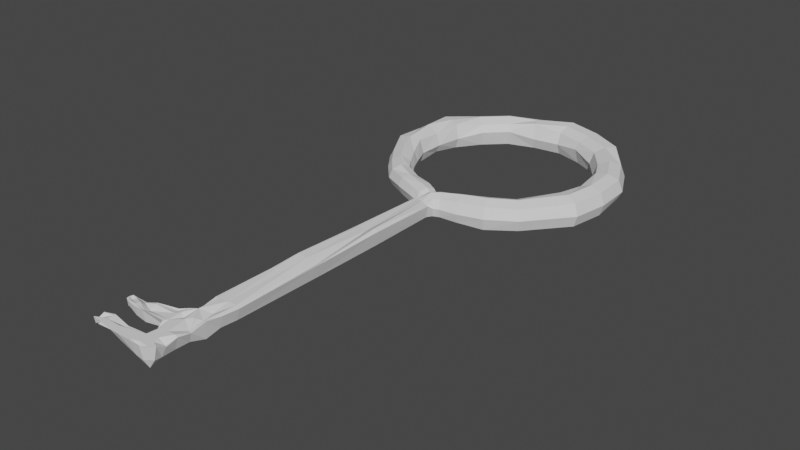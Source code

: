 # Source: Key.blend  (saved by Blender 3.4.6; exported with 4.5.12 LTS)
import bpy
from mathutils import Matrix  # noqa: F401  (used for matrix-valued properties, if any)

bpy.ops.wm.read_factory_settings(use_empty=True)
scene = bpy.context.scene
scene.name = 'Scene'

# ---- collections
col_collection = bpy.data.collections.new('Collection'); scene.collection.children.link(col_collection)

# ---- world
world_world = bpy.data.worlds.new('World'); scene.world = world_world
world_world.use_nodes = True; world_world.node_tree.nodes.clear()
_N = world_world.node_tree.nodes; _L = world_world.node_tree.links
n0 = _N.new('ShaderNodeOutputWorld'); n0.name = 'World Output'; n0.location = (300, 300)
n1 = _N.new('ShaderNodeBackground'); n1.name = 'Background'; n1.location = (10, 300)
n1.inputs[0].default_value = (0.05088, 0.05088, 0.05088, 1.0)
_L.new(n1.outputs[0], n0.inputs[0])
n0.is_active_output = True
world_world.color = (0.05088, 0.05088, 0.05088)
world_world.use_sun_shadow = False
world_world.sun_shadow_jitter_overblur = 0.0

# ---- meshes
me_plane = bpy.data.meshes.new('Plane')
me_plane.from_pydata([(-0.3128, 0.03186, -0.05715), (-0.3735, -0.04034, -0.04588), (-0.3713, -0.03916, 0.04258), (-0.3105, 0.03323, 0.049), (-0.4784, 0.3276, -0.07211), (-0.599, 0.297, -0.06803), (-0.5951, 0.2972, 0.07224), (-0.4745, 0.3279, 0.06867), (-0.4542, 0.6417, -0.07473), (-0.5718, 0.6891, -0.05054), (-0.568, 0.6864, 0.07794), (-0.4503, 0.6402, 0.07339), (0.05969, 0.9694, -0.0807), (0.06737, 1.096, -0.07838), (0.06834, 1.092, 0.07732), (0.06066, 0.9671, 0.04784), (0.3579, 0.8521, -0.08287), (0.4383, 0.9497, -0.08108), (0.4376, 0.9471, 0.07221), (0.3572, 0.8505, 0.04568), (0.5302, 0.582, -0.08328), (0.6526, 0.615, -0.06242), (0.6509, 0.6135, 0.04697), (0.5285, 0.5809, 0.0639), (0.5108, 0.2634, -0.06846), (0.6285, 0.2159, -0.07969), (0.6269, 0.2175, 0.04885), (0.5092, 0.2629, 0.06009), (-0.04167, -0.1396, -0.05634), (0.02875, -0.1955, -0.055), (0.02904, -0.193, 0.04195), (-0.04137, -0.1371, 0.04061), (-0.2178, -1.951, -0.02179), (-0.217, -2.014, 0.04855), (-0.2179, -2.015, 0.04871), (-0.217, -1.952, 0.02395), (-0.3524, -1.96, 0.01389), (-0.3524, -2.005, 0.01464), (-0.3524, -2.004, 0.04853), (-0.3524, -1.959, 0.04777), (-0.3739, -1.819, 0.005171), (-0.3739, -1.788, 0.0144), (-0.3739, -1.787, 0.0449), (-0.3739, -1.818, 0.04541), (0.008522, -2.018, -0.008625), (-0.00176, -2.01, 0.04863), (-0.2505, 0.889, -0.07759), (-0.3184, 0.9967, -0.04896), (-0.3157, 0.9938, 0.05401), (-0.2478, 0.8872, 0.05093), (-0.02366, -0.1024, -0.04622), (-0.04977, -0.1681, -0.03799), (-0.04853, -0.167, 0.02728), (-0.02242, -0.101, 0.03237), (-0.3681, 0.1082, -0.06109), (-0.4531, 0.04915, -0.04797), (-0.4502, 0.05002, 0.04702), (-0.3652, 0.11, 0.04363), (-0.4282, 0.2125, -0.06678), (-0.5287, 0.1562, -0.06301), (-0.5254, 0.158, 0.05303), (-0.4249, 0.2142, 0.04926), (-0.4789, 0.4838, -0.05686), (-0.6051, 0.4904, -0.06982), (-0.6011, 0.4907, 0.05868), (-0.4749, 0.4831, 0.05467), (-0.09919, 0.9439, -0.07917), (-0.1309, 1.067, -0.04976), (-0.129, 1.064, 0.05205), (-0.09732, 0.9406, 0.07399), (0.2143, 0.9249, -0.08189), (0.2606, 1.043, -0.07988), (0.2607, 1.039, 0.07494), (0.2144, 0.9227, 0.04665), (0.4568, 0.7252, -0.08322), (0.5634, 0.7944, -0.05938), (0.5621, 0.7922, 0.04702), (0.4555, 0.7242, 0.04533), (0.5356, 0.4211, -0.08265), (0.6618, 0.4135, -0.08082), (0.6601, 0.4142, 0.04773), (0.5338, 0.4219, 0.04591), (-0.09677, -1.938, -0.02425), (-0.07826, -2.013, -0.02501), (-0.09653, -2.02, 0.04878), (-0.08023, -1.95, 0.04763), (-0.09925, -1.818, -0.002615), (0.007824, -1.803, -0.0303), (0.00903, -1.802, 0.02395), (-0.0983, -1.817, 0.0454), (0.007144, -1.951, -0.03064), (0.01872, -1.937, 0.02395), (-0.1314, -1.744, 0.005487), (-0.1314, -1.743, 0.03907), (-0.3008, -1.951, -0.01493), (-0.3008, -2.013, 0.04867), (-0.3008, -2.013, 0.04867), (-0.3008, -1.95, 0.04762), (-0.07345, -1.678, -0.04785), (0.02489, -1.648, -0.02927), (0.02489, -1.646, 0.04255), (-0.07345, -1.677, 0.04307), (-0.364, 0.775, -0.07609), (-0.4616, 0.8554, -0.07264), (-0.4582, 0.8541, 0.05588), (-0.3606, 0.7737, 0.05242), (-0.1057, -0.05774, -0.05784), (-0.1405, -0.1463, -0.05499), (-0.1389, -0.1439, 0.04016), (-0.104, -0.05597, 0.04529), (-0.2185, -0.01285, -0.04833), (-0.2576, -0.09893, -0.0469), (-0.2558, -0.09816, 0.04828), (-0.2167, -0.01142, 0.03814), (-0.3561, -2.009, 0.04861), (0.01744, -1.997, -0.02005), (0.02951, -1.941, 0.02395), (-0.02098, -2.023, -0.01953), (-0.02851, -1.988, -0.04336), (-0.09602, -1.979, -0.03647), (-0.04075, -1.937, -0.06782), (-0.1238, -1.772, -0.0231), (-0.01877, -1.937, 0.04741), (-0.1334, -1.733, 0.04398), (-0.03005, -1.99, 0.04828), (0.01788, -1.982, 0.04815), (0.01053, -2.02, 0.04878), (-0.0409, -2.022, 0.04054), (-0.3766, -1.784, 0.04388), (-0.1237, -1.772, 0.04464), (-0.09641, -1.994, 0.04836), (-0.3766, -1.803, 0.04516), (-0.1063, -1.717, 0.04373), (-0.09269, -1.653, 0.02399), (-0.3561, -1.982, 0.01197), (-0.1063, -1.718, -0.001856), (-0.0834, -1.754, -0.01832), (-0.02859, -1.743, -0.06211), (-0.04106, -1.821, -0.02547), (0.02873, -1.809, 0.02395), (-0.03885, -1.82, 0.04545), (-0.3766, -1.821, 0.04547), (-0.08327, -1.753, 0.02825), (-0.01716, -1.65, 0.02395), (0.04013, -1.647, 0.03408), (-0.3561, -1.982, 0.02898), (-0.01716, -1.65, -0.06835), (0.02191, -1.727, -0.0478), (-0.02843, -1.742, 0.04414), (0.02201, -1.726, 0.04388), (-0.3561, -1.954, 0.04548), (-0.3766, -1.803, 0.01315), (-0.09089, -2.027, 0.0489), (-0.01388, -0.09658, -0.006176), (-0.02905, -0.1363, 0.03664), (-0.04572, -0.1777, -0.008213), (-0.03055, -0.138, -0.05107), (-0.3436, -0.003866, -0.06492), (-0.4111, 0.07789, -0.07902), (-0.3838, -0.05389, -0.005189), (-0.4676, 0.03791, 0.004838), (-0.3405, -0.003244, 0.06804), (-0.4072, 0.07925, 0.0752), (-0.3002, 0.04659, -0.00938), (-0.3507, 0.1205, 0.001553), (-0.4791, 0.1854, -0.07466), (-0.5459, 0.1466, 0.007073), (-0.4745, 0.1851, 0.08491), (-0.4077, 0.2239, -0.009468), (-0.5394, 0.3121, -0.09377), (-0.6197, 0.2919, 0.009711), (-0.5341, 0.3138, 0.08002), (-0.4539, 0.334, -0.00968), (-0.5428, 0.488, -0.07888), (-0.6268, 0.492, 0.01231), (-0.5373, 0.4855, 0.0978), (-0.4533, 0.4814, -0.01034), (-0.5137, 0.6649, -0.09693), (-0.5919, 0.6964, -0.005988), (-0.5084, 0.6642, 0.07976), (-0.4302, 0.6328, -0.01118), (-0.285, 0.9442, -0.07548), (-0.1154, 1.005, -0.1019), (-0.3298, 1.015, 0.01619), (-0.1359, 1.088, 0.01537), (-0.2813, 0.9401, 0.07657), (-0.1128, 1.002, 0.0748), (-0.2364, 0.8682, 0.009503), (-0.09231, 0.9198, -0.01541), (0.06335, 1.033, -0.1036), (0.06929, 1.118, 0.01391), (0.06469, 1.03, 0.0731), (0.05874, 0.9446, -0.01686), (0.2374, 0.9857, -0.07963), (0.2693, 1.064, -0.01523), (0.2376, 0.9812, 0.07176), (0.2057, 0.9019, 0.005972), (0.3982, 0.9029, -0.08211), (0.453, 0.9672, -0.01647), (0.3973, 0.899, 0.07068), (0.3425, 0.833, -0.01893), (0.5103, 0.761, -0.08488), (0.5827, 0.8054, -0.01695), (0.5086, 0.758, 0.07028), (0.4361, 0.7119, -0.01926), (0.5917, 0.5995, -0.08763), (0.6747, 0.6196, -0.01699), (0.5894, 0.5976, 0.07023), (0.5064, 0.5759, -0.01932), (0.599, 0.4172, -0.1058), (0.6846, 0.4124, -0.0162), (0.5966, 0.4182, 0.07092), (0.511, 0.4232, -0.002741), (0.5699, 0.2387, -0.1048), (0.6498, 0.208, -0.01503), (0.5678, 0.2409, 0.07192), (0.4879, 0.2719, -0.004426), (0.368, 0.06772, -0.06949), (0.4516, -0.02678, -0.06847), (0.451, -0.02523, 0.05134), (0.3673, 0.06925, 0.04875), (0.254, -0.01592, -0.07453), (0.3032, -0.1255, -0.0716), (0.3036, -0.123, 0.05714), (0.2544, -0.01343, 0.05604), (0.1324, -0.0533, -0.06671), (0.1615, -0.1593, -0.06383), (0.1623, -0.1569, 0.05291), (0.1333, -0.05007, 0.04373), (0.007669, -0.09722, -0.05211), (0.05866, -0.1773, -0.05736), (-0.006516, -0.1668, -0.06774), (0.05921, -0.1746, 0.043), (0.0421, -0.2047, -0.006273), (0.008217, -0.09545, 0.04097), (-0.006111, -0.1646, 0.05946), (-0.05472, -0.1279, -0.008112), (-0.2174, -1.982, -0.03064), (-0.2174, -2.027, 0.0489), (-0.2174, -1.984, 0.04818), (-0.1086, -1.929, 0.02395), (-0.2174, -1.939, 0.02395), (-0.08033, -1.882, -0.03432), (0.009349, -1.882, -0.02691), (0.01461, -1.878, 0.04642), (-0.07431, -1.884, 0.04652), (-0.1119, -1.841, 0.0458), (-0.3008, -1.982, 0.003195), (-0.3008, -2.025, 0.04138), (-0.3008, -1.982, 0.04815), (-0.3008, -1.938, 0.04743), (-0.07529, -1.069, -0.04149), (0.0271, -1.069, -0.04149), (0.0271, -1.068, 0.02719), (-0.07529, -1.068, 0.05711), (-0.0738, -1.563, -0.03572), (0.02805, -1.555, -0.03419), (0.02805, -1.554, 0.041), (-0.0738, -1.561, 0.04113), (-0.2422, -1.833, -0.01796), (-0.2426, -1.773, -0.01712), (-0.2426, -1.772, 0.04464), (-0.2422, -1.832, 0.0396), (-0.3083, -1.828, -0.01224), (-0.3083, -1.778, -0.01224), (-0.3083, -1.778, 0.02652), (-0.3083, -1.828, 0.04558), (-0.3598, -1.824, 0.01254), (-0.3598, -1.783, 0.002382), (-0.3598, -1.782, 0.03554), (-0.3598, -1.823, 0.0455), (-0.06492, -0.2039, -0.04878), (0.01965, -0.2339, -0.0486), (0.01977, -0.2331, 0.01894), (-0.06479, -0.203, 0.01843), (-0.07348, -0.6416, -0.04715), (0.02455, -0.6415, -0.04715), (0.02455, -0.6401, 0.04997), (-0.07348, -0.6402, 0.02574), (-0.4134, 0.8154, -0.09846), (-0.4782, 0.8698, -0.007734), (-0.4088, 0.8137, 0.07824), (-0.344, 0.7593, 0.009104), (-0.05258, -0.08075, -0.05613), (-0.0859, -0.1646, -0.04726), (-0.1234, -0.1025, -0.07426), (-0.08433, -0.1632, 0.03767), (-0.1462, -0.1616, -0.0006783), (-0.05101, -0.07844, 0.03495), (-0.1211, -0.09916, 0.05658), (-0.09833, -0.03977, -0.002558), (-0.2384, -0.05603, -0.06546), (-0.264, -0.1147, 0.0009613), (-0.236, -0.054, 0.05741), (-0.2103, 0.003532, -0.009979), (-0.006947, -2.005, -0.06093), (-0.05223, -1.971, -0.04514), (-0.05144, -1.771, -0.05066), (-0.1047, -1.746, -0.009941), (-0.006822, -1.973, 0.048), (-0.01659, -0.1422, -0.003082), (-0.0309, -2.029, 0.04894), (-0.05297, -2.004, 0.04853), (-0.1082, -1.705, 0.04352), (-0.1047, -1.745, 0.0442), (0.02825, -1.989, 0.04827), (0.03418, -1.732, 0.04398), (-0.005605, -1.712, -0.04696), (-0.05105, -1.771, 0.04462), (-0.3824, -1.803, 0.04341), (-0.3639, -1.982, 0.02691), (-0.005568, -1.711, 0.02397), (0.4099, 0.01866, -0.1023), (0.467, -0.04416, -0.004135), (0.4091, 0.02254, 0.0741), (0.352, 0.08555, -0.01587), (0.2786, -0.06975, -0.08819), (0.3127, -0.1442, -0.003617), (0.2791, -0.068, 0.07945), (0.245, 0.006482, -0.005124), (0.1468, -0.1055, -0.07884), (0.1673, -0.1776, -0.008065), (0.148, -0.1036, 0.07306), (0.1275, -0.0318, -0.01203), (0.03306, -0.137, -0.07058), (0.06849, -0.1908, -0.0068), (0.03381, -0.1345, 0.0608), (-0.001618, -0.08199, -0.009584), (-0.03579, -1.882, -0.05759), (0.02822, -1.879, 0.03784), (-0.02773, -1.882, 0.04648), (-0.09401, -1.884, 0.03164), (-0.02409, -1.069, -0.06069), (0.0463, -1.068, 0.03288), (-0.02409, -1.068, 0.04818), (-0.09449, -1.068, 0.03511), (-0.02226, -1.558, -0.05443), (0.04676, -1.553, 0.03049), (-0.02226, -1.557, 0.04105), (-0.09301, -1.561, 0.04112), (-0.2424, -1.803, -0.02469), (-0.2427, -1.761, 0.04446), (-0.2424, -1.803, 0.02426), (-0.2422, -1.843, 0.04584), (-0.3083, -1.803, -0.01724), (-0.3083, -1.768, 0.02395), (-0.3083, -1.803, 0.04516), (-0.3083, -1.837, 0.04123), (-0.3601, -1.803, 0.00851), (-0.3601, -1.775, 0.03181), (-0.3601, -1.803, 0.03419), (-0.3601, -1.831, 0.04563), (-0.02266, -0.2202, -0.07189), (0.03556, -0.239, 0.01904), (-0.02249, -0.2183, 0.02395), (-0.08071, -0.1977, 0.01834), (-0.02447, -0.6419, -0.06553), (0.04293, -0.6401, 0.03543), (-0.02447, -0.6405, 0.02395), (-0.09186, -0.6403, 0.02574), (-0.06891, -0.1238, -0.0719), (-0.09076, -0.1805, -0.007362), (-0.06675, -0.1206, 0.05343), (-0.04491, -0.06391, -0.01111), (-0.3713, -0.03916, 0.04258), (-0.3105, 0.03323, 0.049), (-0.4784, 0.3276, -0.07211), (-0.599, 0.297, -0.06803), (-0.4745, 0.3279, 0.06867), (-0.568, 0.6864, 0.07794), (0.06737, 1.096, -0.07838), (0.3579, 0.8521, -0.08287), (0.4383, 0.9497, -0.08108), (0.3572, 0.8505, 0.04568), (0.5302, 0.582, -0.08328), (0.6509, 0.6135, 0.04697), (0.6285, 0.2159, -0.07969), (0.6269, 0.2175, 0.04885), (-0.04167, -0.1396, -0.05634), (0.02875, -0.1955, -0.055), (0.02904, -0.193, 0.04195), (-0.217, -2.014, 0.04855), (-0.2179, -2.015, 0.04871), (-0.217, -1.952, 0.02395), (-0.3524, -2.004, 0.04853), (-0.3524, -1.959, 0.04777), (-0.3739, -1.788, 0.0144), (-0.3739, -1.787, 0.0449), (-0.3739, -1.818, 0.04541), (0.008522, -2.018, -0.008625), (-0.3184, 0.9967, -0.04896), (-0.3157, 0.9938, 0.05401), (-0.3681, 0.1082, -0.06109), (-0.4531, 0.04915, -0.04797), (-0.4502, 0.05002, 0.04702), (-0.5287, 0.1562, -0.06301), (-0.5254, 0.158, 0.05303), (-0.4789, 0.4838, -0.05686), (-0.6051, 0.4904, -0.06982), (-0.6011, 0.4907, 0.05868), (-0.129, 1.064, 0.05205), (0.2143, 0.9249, -0.08189), (0.2606, 1.043, -0.07988), (0.2144, 0.9227, 0.04665), (0.4555, 0.7242, 0.04533), (0.5356, 0.4211, -0.08265), (0.6618, 0.4135, -0.08082), (0.6601, 0.4142, 0.04773), (0.5338, 0.4219, 0.04591), (-0.09677, -1.938, -0.02425), (-0.07826, -2.013, -0.02501), (0.007824, -1.803, -0.0303), (-0.0983, -1.817, 0.0454), (0.007144, -1.951, -0.03064), (-0.1314, -1.743, 0.03907), (-0.07345, -1.678, -0.04785), (0.02489, -1.648, -0.02927), (-0.364, 0.775, -0.07609), (-0.4616, 0.8554, -0.07264), (-0.2185, -0.01285, -0.04833), (-0.2558, -0.09816, 0.04828), (-0.3561, -2.009, 0.04861), (0.01744, -1.997, -0.02005), (-0.01877, -1.937, 0.04741), (-0.1237, -1.772, 0.04464), (-0.09641, -1.994, 0.04836), (-0.3766, -1.803, 0.04516), (-0.1063, -1.717, 0.04373), (-0.3561, -1.982, 0.01197), (-0.1063, -1.718, -0.001856), (-0.04106, -1.821, -0.02547), (0.02873, -1.809, 0.02395), (-0.03885, -1.82, 0.04545), (-0.3766, -1.821, 0.04547), (0.04013, -1.647, 0.03408), (-0.3561, -1.982, 0.02898), (-0.01716, -1.65, -0.06835), (-0.01388, -0.09658, -0.006176), (-0.02905, -0.1363, 0.03664), (-0.3436, -0.003866, -0.06492), (-0.3838, -0.05389, -0.005189), (-0.4072, 0.07925, 0.0752), (-0.5394, 0.3121, -0.09377), (-0.5341, 0.3138, 0.08002), (-0.4539, 0.334, -0.00968), (-0.5428, 0.488, -0.07888), (-0.5137, 0.6649, -0.09693), (-0.5084, 0.6642, 0.07976), (-0.4302, 0.6328, -0.01118), (-0.1154, 1.005, -0.1019), (-0.2813, 0.9401, 0.07657), (-0.1128, 1.002, 0.0748), (-0.09231, 0.9198, -0.01541), (0.06335, 1.033, -0.1036), (0.06929, 1.118, 0.01391), (0.06469, 1.03, 0.0731), (0.05874, 0.9446, -0.01686), (0.2376, 0.9812, 0.07176), (0.3982, 0.9029, -0.08211), (0.453, 0.9672, -0.01647), (0.3973, 0.899, 0.07068), (0.3425, 0.833, -0.01893), (0.5827, 0.8054, -0.01695), (0.4361, 0.7119, -0.01926), (0.5917, 0.5995, -0.08763), (0.5894, 0.5976, 0.07023), (0.5064, 0.5759, -0.01932), (0.6846, 0.4124, -0.0162), (0.5966, 0.4182, 0.07092), (0.511, 0.4232, -0.002741), (0.5699, 0.2387, -0.1048), (0.5678, 0.2409, 0.07192), (0.451, -0.02523, 0.05134), (0.3673, 0.06925, 0.04875), (0.254, -0.01592, -0.07453), (0.3036, -0.123, 0.05714), (0.1324, -0.0533, -0.06671), (0.1333, -0.05007, 0.04373), (0.05866, -0.1773, -0.05736), (0.05921, -0.1746, 0.043), (0.0421, -0.2047, -0.006273), (0.008217, -0.09545, 0.04097), (-0.05472, -0.1279, -0.008112), (-0.2174, -1.982, -0.03064), (0.009349, -1.882, -0.02691), (-0.1119, -1.841, 0.0458), (-0.3008, -1.982, 0.003195), (-0.3008, -1.982, 0.04815), (-0.3008, -1.938, 0.04743), (-0.07529, -1.069, -0.04149), (-0.0738, -1.563, -0.03572), (0.02805, -1.555, -0.03419), (0.02805, -1.554, 0.041), (-0.0738, -1.561, 0.04113), (-0.2422, -1.833, -0.01796), (-0.3083, -1.778, 0.02652), (-0.3598, -1.824, 0.01254), (-0.3598, -1.783, 0.002382), (-0.3598, -1.782, 0.03554), (-0.07348, -0.6416, -0.04715), (-0.07348, -0.6402, 0.02574), (-0.4088, 0.8137, 0.07824), (-0.05258, -0.08075, -0.05613), (-0.08433, -0.1632, 0.03767), (-0.05101, -0.07844, 0.03495), (-0.1211, -0.09916, 0.05658), (-0.264, -0.1147, 0.0009613), (-0.236, -0.054, 0.05741), (-0.2103, 0.003532, -0.009979), (-0.05223, -1.971, -0.04514), (-0.1047, -1.746, -0.009941), (-0.006822, -1.973, 0.048), (-0.05297, -2.004, 0.04853), (-0.1082, -1.705, 0.04352), (-0.1047, -1.745, 0.0442), (0.02825, -1.989, 0.04827), (-0.05105, -1.771, 0.04462), (-0.3824, -1.803, 0.04341), (-0.005568, -1.711, 0.02397), (0.4091, 0.02254, 0.0741), (0.352, 0.08555, -0.01587), (0.2786, -0.06975, -0.08819), (0.2791, -0.068, 0.07945), (0.245, 0.006482, -0.005124), (0.1468, -0.1055, -0.07884), (0.1673, -0.1776, -0.008065), (0.1275, -0.0318, -0.01203), (0.03381, -0.1345, 0.0608), (-0.001618, -0.08199, -0.009584), (-0.02773, -1.882, 0.04648), (-0.09401, -1.884, 0.03164), (-0.02409, -1.069, -0.06069), (0.0463, -1.068, 0.03288), (-0.02226, -1.558, -0.05443), (-0.09301, -1.561, 0.04112), (-0.2427, -1.761, 0.04446), (-0.2422, -1.843, 0.04584), (-0.3083, -1.837, 0.04123), (-0.3601, -1.803, 0.00851), (-0.3601, -1.775, 0.03181), (-0.3601, -1.831, 0.04563), (-0.02266, -0.2202, -0.07189), (0.03556, -0.239, 0.01904), (-0.09186, -0.6403, 0.02574), (-0.06891, -0.1238, -0.0719), (-0.06675, -0.1206, 0.05343)], [(82, 409), (157, 439), (296, 509), (180, 448), (54, 392), (34, 382), (341, 535), (3, 365), (352, 541), (257, 492), (35, 383), (321, 525), (311, 518), (153, 437), (333, 532), (102, 417), (250, 488)], [(1, 55, 158, 157), (159, 160, 55, 1), (44, 117, 295, 115), (83, 118, 295, 117), (90, 115, 295, 118), (83, 119, 296, 118), (82, 120, 296, 119), (90, 118, 296, 120), (98, 137, 297, 136), (87, 138, 297, 137), (86, 136, 297, 138), (98, 136, 298, 135), (86, 121, 298, 136), (92, 135, 298, 121), (85, 124, 299, 122), (45, 125, 299, 124), (91, 122, 299, 125), (55, 59, 165, 158), (157, 158, 54, 0), (53, 154, 300, 153), (154, 52, 155, 300), (300, 155, 51, 156), (153, 300, 156, 50), (45, 127, 301, 126), (127, 84, 152, 301), (301, 152, 83, 117), (126, 301, 117, 44), (54, 164, 163, 0), (158, 165, 58, 54), (3, 57, 162, 161), (163, 164, 57, 3), (84, 127, 302, 130), (45, 124, 302, 127), (85, 130, 302, 124), (56, 60, 166, 160), (161, 162, 56, 2), (93, 132, 303, 123), (132, 101, 133, 303), (303, 133, 98, 135), (123, 303, 135, 92), (89, 142, 304, 129), (101, 132, 304, 142), (131, 42, 387, 426), (45, 126, 305, 125), (126, 44, 115, 305), (305, 115, 90, 116), (125, 305, 116, 91), (99, 144, 306, 147), (144, 100, 149, 306), (306, 149, 88, 139), (147, 306, 139, 87), (99, 147, 307, 146), (87, 137, 307, 147), (98, 146, 307, 137), (88, 148, 308, 140), (101, 142, 308, 148), (89, 140, 308, 142), (304, 132, 427, 514), (131, 42, 128, 309), (309, 128, 41, 151), (141, 309, 151, 40), (36, 134, 310, 150), (134, 37, 114, 310), (310, 114, 38, 145), (150, 310, 145, 39), (88, 149, 311, 148), (100, 143, 311, 149), (101, 148, 311, 143), (57, 61, 167, 162), (160, 166, 59, 55), (58, 168, 164, 54), (162, 167, 60, 56), (59, 5, 169, 165), (164, 168, 61, 57), (60, 6, 170, 166), (165, 169, 4, 58), (61, 7, 171, 167), (166, 170, 5, 59), (4, 172, 168, 58), (167, 171, 6, 60), (360, 283, 502, 544), (168, 172, 7, 61), (6, 64, 174, 170), (210, 79, 406, 467), (7, 65, 175, 171), (170, 174, 63, 5), (62, 176, 172, 4), (171, 175, 64, 6), (63, 9, 177, 173), (172, 176, 65, 7), (64, 10, 178, 174), (173, 177, 8, 62), (65, 11, 179, 175), (174, 178, 9, 63), (8, 180, 176, 62), (175, 179, 10, 64), (47, 67, 182, 181), (176, 180, 11, 65), (48, 68, 184, 183), (181, 182, 66, 46), (49, 69, 186, 185), (183, 184, 67, 47), (66, 188, 187, 46), (267, 348, 538, 496), (67, 13, 189, 182), (187, 188, 69, 49), (68, 14, 190, 184), (182, 189, 12, 66), (69, 15, 191, 186), (184, 190, 13, 67), (12, 192, 188, 66), (186, 191, 14, 68), (13, 71, 193, 189), (188, 192, 15, 69), (14, 72, 194, 190), (189, 193, 70, 12), (15, 73, 195, 191), (190, 194, 71, 13), (70, 196, 192, 12), (191, 195, 72, 14), (71, 17, 197, 193), (192, 196, 73, 15), (72, 18, 198, 194), (193, 197, 16, 70), (43, 131, 426, 388), (194, 198, 17, 71), (16, 200, 196, 70), (195, 199, 18, 72), (17, 75, 201, 197), (196, 200, 19, 73), (18, 76, 202, 198), (197, 201, 74, 16), (19, 77, 203, 199), (198, 202, 75, 17), (74, 204, 200, 16), (199, 203, 76, 18), (9, 103, 279, 177), (80, 210, 467, 407), (76, 22, 206, 202), (201, 205, 20, 74), (77, 23, 207, 203), (202, 206, 21, 75), (20, 208, 204, 74), (203, 207, 22, 76), (21, 79, 209, 205), (204, 208, 23, 77), (22, 80, 210, 206), (205, 209, 78, 20), (23, 81, 211, 207), (206, 210, 79, 21), (13, 71, 402, 370), (145, 249, 487, 435), (79, 25, 213, 209), (208, 212, 81, 23), (80, 26, 214, 210), (209, 213, 24, 78), (81, 27, 215, 211), (210, 214, 25, 79), (24, 216, 212, 78), (80, 22, 375, 407), (25, 218, 312, 213), (212, 216, 27, 81), (26, 219, 313, 214), (213, 312, 217, 24), (27, 220, 314, 215), (214, 313, 218, 25), (24, 217, 315, 216), (192, 188, 452, 456), (216, 315, 220, 27), (218, 222, 316, 312), (312, 316, 221, 217), (219, 223, 317, 313), (313, 317, 222, 218), (220, 224, 318, 314), (348, 268, 497, 538), (217, 221, 319, 315), (315, 319, 224, 220), (222, 226, 320, 316), (320, 225, 476, 524), (223, 227, 321, 317), (317, 321, 226, 222), (224, 228, 322, 318), (318, 322, 227, 223), (135, 303, 513, 429), (319, 323, 228, 224), (226, 230, 324, 320), (320, 324, 229, 225), (227, 232, 325, 321), (321, 325, 230, 226), (228, 234, 326, 322), (322, 326, 232, 227), (225, 229, 327, 323), (191, 186, 451, 455), (75, 21, 205, 201), (324, 230, 29, 231), (229, 324, 231, 28), (325, 232, 30, 233), (230, 325, 233, 29), (326, 234, 31, 235), (232, 326, 235, 30), (327, 229, 28, 236), (234, 327, 236, 31), (84, 34, 238, 152), (119, 237, 32, 82), (85, 35, 239, 130), (152, 238, 33, 83), (32, 241, 240, 82), (130, 239, 34, 84), (33, 95, 247, 237), (240, 241, 35, 85), (86, 138, 328, 242), (138, 87, 243, 328), (328, 243, 90, 120), (242, 328, 120, 82), (87, 139, 329, 243), (139, 88, 244, 329), (329, 244, 91, 116), (243, 329, 116, 90), (88, 140, 330, 244), (140, 89, 245, 330), (330, 245, 85, 122), (244, 330, 122, 91), (89, 246, 331, 245), (246, 86, 242, 331), (331, 242, 82, 240), (245, 331, 240, 85), (259, 340, 121, 86), (341, 261, 93, 123), (260, 341, 123, 92), (342, 262, 89, 129), (261, 342, 129, 93), (343, 259, 86, 246), (263, 344, 340, 259), (262, 343, 246, 89), (34, 96, 248, 238), (237, 247, 94, 32), (35, 97, 249, 239), (238, 248, 95, 33), (94, 250, 241, 32), (239, 249, 96, 34), (95, 37, 134, 247), (241, 250, 97, 35), (96, 38, 114, 248), (247, 134, 36, 94), (97, 39, 145, 249), (248, 114, 37, 95), (36, 150, 250, 94), (249, 145, 38, 96), (250, 150, 39, 97), (356, 332, 251, 275), (278, 254, 334, 358), (357, 333, 252, 276), (275, 251, 335, 359), (358, 334, 253, 277), (359, 335, 254, 278), (252, 256, 336, 332), (237, 33, 381, 483), (253, 257, 337, 333), (333, 337, 256, 252), (254, 258, 338, 334), (334, 338, 257, 253), (251, 255, 339, 335), (335, 339, 258, 254), (93, 129, 424, 414), (134, 247, 486, 428), (337, 257, 100, 144), (256, 337, 144, 99), (338, 258, 101, 143), (257, 338, 143, 100), (339, 255, 98, 133), (258, 339, 133, 101), (344, 264, 260, 340), (264, 345, 341, 260), (345, 265, 261, 341), (265, 346, 342, 261), (346, 266, 262, 342), (266, 347, 343, 262), (347, 263, 259, 343), (267, 348, 344, 263), (348, 268, 264, 344), (268, 349, 345, 264), (349, 269, 265, 345), (269, 350, 346, 265), (350, 270, 266, 346), (270, 351, 347, 266), (351, 267, 263, 347), (340, 260, 92, 121), (40, 151, 348, 267), (151, 41, 268, 348), (41, 128, 349, 268), (128, 42, 269, 349), (42, 131, 350, 269), (131, 43, 270, 350), (43, 141, 351, 270), (141, 40, 267, 351), (28, 231, 352, 271), (231, 29, 272, 352), (29, 233, 353, 272), (233, 30, 273, 353), (30, 235, 354, 273), (235, 31, 274, 354), (31, 236, 355, 274), (236, 28, 271, 355), (272, 276, 356, 352), (352, 356, 275, 271), (273, 277, 357, 353), (353, 357, 276, 272), (274, 278, 358, 354), (354, 358, 277, 273), (271, 275, 359, 355), (355, 359, 278, 274), (276, 252, 332, 356), (10, 104, 280, 178), (177, 279, 102, 8), (11, 105, 281, 179), (178, 280, 103, 9), (102, 282, 180, 8), (179, 281, 104, 10), (103, 47, 181, 279), (180, 282, 105, 11), (104, 48, 183, 280), (279, 181, 46, 102), (105, 49, 185, 281), (280, 183, 47, 103), (46, 187, 282, 102), (281, 185, 48, 104), (107, 111, 291, 285), (282, 187, 49, 105), (50, 156, 360, 283), (156, 51, 284, 360), (360, 284, 107, 285), (283, 360, 285, 106), (51, 155, 361, 284), (155, 52, 286, 361), (361, 286, 108, 287), (284, 361, 287, 107), (52, 154, 362, 286), (154, 53, 288, 362), (362, 288, 109, 289), (286, 362, 289, 108), (53, 153, 363, 288), (153, 50, 283, 363), (363, 283, 106, 290), (288, 363, 290, 109), (108, 112, 292, 287), (285, 291, 110, 106), (109, 113, 293, 289), (287, 292, 111, 107), (110, 294, 290, 106), (289, 293, 112, 108), (111, 1, 157, 291), (290, 294, 113, 109), (173, 62, 397, 445), (291, 157, 0, 110), (113, 3, 161, 293), (292, 159, 1, 111), (0, 163, 294, 110), (293, 161, 2, 112), (294, 163, 3, 113), (83, 33, 237, 119), (277, 253, 333, 357), (2, 56, 160, 159), (414, 424, 514, 427), (388, 426, 517, 433), (367, 398, 445, 442), (442, 445, 397, 366), (450, 451, 400, 391), (403, 373, 460, 457), (461, 463, 404, 373), (405, 469, 466, 374), (465, 468, 407, 375), (468, 471, 377, 407), (471, 519, 472, 377), (519, 522, 475, 472), (521, 524, 476, 474), (474, 476, 526, 523), (526, 528, 481, 477), (531, 533, 490, 489), (533, 491, 416, 436), (490, 533, 436, 415), (420, 364, 440, 506), (195, 191, 455, 457), (251, 332, 531, 489), (41, 268, 497, 386), (129, 304, 514, 424), (132, 93, 414, 427), (349, 269, 498, 539), (81, 211, 468, 408), (42, 269, 498, 387), (115, 305, 515, 422), (268, 349, 539, 497), (78, 212, 469, 405), (269, 265, 495, 498), (323, 319, 523, 526), (292, 112, 420, 506), (199, 195, 457, 460), (212, 81, 408, 469), (154, 362, 545, 438), (195, 73, 403, 457), (225, 323, 526, 476), (288, 362, 545, 504), (228, 323, 526, 477), (79, 25, 376, 406), (2, 159, 440, 364), (289, 362, 545, 505), (135, 98, 415, 429), (202, 198, 459, 462), (25, 213, 470, 376), (332, 336, 533, 531), (56, 2, 364, 394), (362, 286, 503, 545), (141, 351, 540, 433), (293, 112, 420, 507), (64, 10, 369, 399), (336, 256, 491, 533), (16, 70, 401, 371), (351, 267, 496, 540), (110, 294, 508, 419), (200, 204, 463, 461), (26, 80, 407, 377), (71, 17, 372, 402), (87, 243, 484, 411), (351, 347, 537, 540), (17, 197, 458, 372), (243, 90, 413, 484), (197, 16, 371, 458), (87, 138, 430, 411), (179, 10, 369, 447), (112, 2, 364, 420), (208, 204, 463, 466), (162, 56, 394, 441), (251, 275, 499, 489), (293, 289, 505, 507), (308, 140, 432, 516), (198, 17, 372, 459), (139, 87, 411, 431), (233, 353, 542, 480), (131, 309, 517, 426), (73, 19, 373, 403), (234, 326, 527, 481), (89, 246, 485, 412), (207, 211, 468, 465), (19, 199, 460, 373), (212, 208, 466, 469), (114, 38, 384, 421), (159, 292, 506, 440), (326, 232, 479, 527), (89, 140, 432, 412), (115, 44, 389, 422), (309, 141, 433, 517), (16, 200, 461, 371), (323, 327, 528, 526), (90, 115, 422, 413), (219, 26, 377, 472), (19, 200, 461, 373), (141, 43, 388, 433), (211, 215, 471, 468), (255, 339, 534, 490), (55, 59, 395, 393), (236, 327, 528, 482), (327, 234, 481, 528), (339, 258, 493, 534), (223, 219, 472, 475), (56, 60, 396, 394), (68, 48, 391, 400), (99, 144, 434, 416), (38, 145, 435, 384), (48, 185, 450, 391), (298, 135, 429, 510), (77, 19, 373, 404), (145, 39, 385, 435), (215, 314, 519, 471), (99, 146, 436, 416), (220, 314, 519, 473), (146, 98, 415, 436), (299, 122, 423, 511), (186, 68, 400, 451), (103, 47, 390, 418), (204, 77, 404, 463), (230, 29, 379, 478), (343, 259, 494, 536), (59, 5, 367, 395), (315, 220, 473, 520), (246, 343, 536, 485), (169, 5, 367, 442), (98, 255, 490, 415), (359, 275, 499, 543), (4, 169, 442, 366), (140, 330, 529, 432), (255, 251, 489, 490), (278, 359, 543, 500), (205, 20, 374, 464), (221, 316, 521, 474), (232, 30, 380, 479), (122, 330, 529, 423), (256, 99, 416, 491), (30, 233, 480, 380), (177, 173, 445, 446), (13, 189, 453, 370), (233, 29, 379, 480), (246, 331, 530, 485), (234, 228, 477, 481), (7, 171, 443, 368), (314, 318, 522, 519), (4, 172, 444, 366), (22, 207, 465, 375), (281, 179, 447, 501), (190, 13, 370, 454), (318, 223, 475, 522), (172, 7, 368, 444), (208, 20, 374, 466), (247, 237, 483, 486), (319, 315, 520, 523), (28, 236, 482, 378), (62, 4, 366, 397), (185, 186, 451, 450), (302, 130, 425, 512), (319, 221, 474, 523), (5, 63, 398, 367), (20, 78, 405, 374), (347, 343, 536, 537), (63, 173, 445, 398), (189, 182, 449, 453), (185, 281, 501, 450), (132, 303, 513, 427), (316, 320, 524, 521), (129, 89, 412, 424), (33, 83, 410, 381)])
_uv = me_plane.uv_layers.new(name='UVMap')
_uv.uv.foreach_set('vector', [0.4725, 0.3522, 0.4482, 0.3223, 0.4614, 0.3146, 0.4819, 0.3421, 0.8467, 0.8819, 0.8394, 0.8531, 0.8571, 0.8499, 0.8628, 0.8779, 0.9688, 0.8409, 0.9661, 0.8503, 0.9587, 0.846, 0.9629, 0.8383, 0.9633, 0.8688, 0.955, 0.8531, 0.9587, 0.846, 0.9661, 0.8503, 0.5666, 0.9662, 0.5696, 0.9805, 0.561, 0.9836, 0.5542, 0.9779, 0.5386, 0.9839, 0.533, 0.9735, 0.5468, 0.9721, 0.5542, 0.9779, 0.5338, 0.9598, 0.551, 0.9616, 0.5468, 0.9721, 0.533, 0.9735, 0.5666, 0.9662, 0.5542, 0.9779, 0.5468, 0.9721, 0.551, 0.9616, 0.5449, 0.8779, 0.5579, 0.9, 0.5505, 0.9081, 0.541, 0.9013, 0.569, 0.9191, 0.5533, 0.9237, 0.5505, 0.9081, 0.5579, 0.9, 0.5355, 0.9205, 0.541, 0.9013, 0.5505, 0.9081, 0.5533, 0.9237, 0.5449, 0.8779, 0.541, 0.9013, 0.5346, 0.8979, 0.5348, 0.8886, 0.5355, 0.9205, 0.5284, 0.9057, 0.5346, 0.8979, 0.541, 0.9013, 0.5266, 0.896, 0.5348, 0.8886, 0.5346, 0.8979, 0.5284, 0.9057, 0.1323, 0.026, 0.1479, 0.01273, 0.1556, 0.01771, 0.1523, 0.0293, 0.1566, 0.005596, 0.1634, 0.01448, 0.1556, 0.01771, 0.1479, 0.01273, 0.1643, 0.02905, 0.1523, 0.0293, 0.1556, 0.01771, 0.1634, 0.01448, 0.4482, 0.3223, 0.4255, 0.2868, 0.441, 0.2799, 0.4614, 0.3146, 0.4819, 0.3421, 0.4614, 0.3146, 0.4762, 0.305, 0.4929, 0.3302, 0.8452, 0.5327, 0.8403, 0.5218, 0.854, 0.5177, 0.857, 0.5321, 0.8403, 0.5218, 0.8402, 0.5112, 0.8509, 0.5059, 0.854, 0.5177, 0.854, 0.5177, 0.8509, 0.5059, 0.8627, 0.5065, 0.8676, 0.5161, 0.857, 0.5321, 0.854, 0.5177, 0.8676, 0.5161, 0.8676, 0.528, 0.1566, 0.005596, 0.1439, 0.002567, 0.147, 0.0, 0.1605, 0.002503, 0.1439, 0.002567, 0.1261, 0.004042, 0.1278, 0.001579, 0.147, 0.0, 0.9874, 0.8536, 0.9872, 0.8729, 0.9633, 0.8688, 0.9661, 0.8503, 0.9862, 0.8404, 0.9874, 0.8536, 0.9661, 0.8503, 0.9688, 0.8409, 0.9597, 0.02292, 0.9433, 0.02704, 0.9448, 0.004831, 0.96, 0.0, 0.4614, 0.3146, 0.441, 0.2799, 0.4583, 0.271, 0.4762, 0.305, 0.0875, 0.6659, 0.07105, 0.6911, 0.0572, 0.6817, 0.0774, 0.6544, 0.9448, 0.004831, 0.9433, 0.02704, 0.9261, 0.02304, 0.929, 0.0002291, 0.1261, 0.004042, 0.1439, 0.002567, 0.1403, 0.008285, 0.1265, 0.0122, 0.1566, 0.005596, 0.1479, 0.01273, 0.1403, 0.008285, 0.1439, 0.002567, 0.1323, 0.026, 0.1265, 0.0122, 0.1403, 0.008285, 0.1479, 0.01273, 0.825, 0.8488, 0.8168, 0.8148, 0.8327, 0.8189, 0.8394, 0.8531, 0.0774, 0.6544, 0.0572, 0.6817, 0.04286, 0.673, 0.0669, 0.6433, 0.1189, 0.09336, 0.1274, 0.1013, 0.1269, 0.1053, 0.1184, 0.09674, 0.1274, 0.1013, 0.1385, 0.1136, 0.1327, 0.1218, 0.1269, 0.1053, 0.9176, 0.004059, 0.9162, 0.02105, 0.8923, 0.01296, 0.9033, 0.0, 0.9739, 0.1909, 0.9751, 0.2004, 0.96, 0.2001, 0.961, 0.1908, 0.1285, 0.06907, 0.1342, 0.08942, 0.1275, 0.09228, 0.121, 0.084, 0.1385, 0.1136, 0.1274, 0.1013, 0.1275, 0.09228, 0.1342, 0.08942, 0.03924, 0.07778, 0.04035, 0.0827, 0.04035, 0.0827, 0.03924, 0.07778, 0.1566, 0.005596, 0.1605, 0.002503, 0.1666, 0.01203, 0.1634, 0.01448, 0.8402, 0.5858, 0.8218, 0.5855, 0.818, 0.5783, 0.8398, 0.5755, 0.8398, 0.5755, 0.818, 0.5783, 0.8149, 0.5639, 0.8395, 0.5598, 0.1634, 0.01448, 0.1666, 0.01203, 0.1677, 0.02772, 0.1643, 0.02905, 0.8154, 0.4662, 0.8382, 0.4655, 0.8386, 0.493, 0.8158, 0.4919, 0.1754, 0.1217, 0.1705, 0.1221, 0.1685, 0.09647, 0.1723, 0.09447, 0.1723, 0.09447, 0.1685, 0.09647, 0.1632, 0.0726, 0.1694, 0.06985, 0.8158, 0.4919, 0.8386, 0.493, 0.839, 0.5178, 0.8152, 0.5165, 0.5768, 0.87, 0.5747, 0.8953, 0.5655, 0.8906, 0.5626, 0.871, 0.569, 0.9191, 0.5579, 0.9, 0.5655, 0.8906, 0.5747, 0.8953, 0.5449, 0.8779, 0.5626, 0.871, 0.5655, 0.8906, 0.5579, 0.9, 0.1632, 0.0726, 0.152, 0.09215, 0.1443, 0.08328, 0.1475, 0.06731, 0.1385, 0.1136, 0.1342, 0.08942, 0.1443, 0.08328, 0.152, 0.09215, 0.1285, 0.06907, 0.1475, 0.06731, 0.1443, 0.08328, 0.1342, 0.08942, 0.1275, 0.09228, 0.1274, 0.1013, 0.1274, 0.1013, 0.1275, 0.09228, 0.03924, 0.07778, 0.04035, 0.0827, 0.03952, 0.08376, 0.03741, 0.07786, 0.8628, 0.5653, 0.8635, 0.5593, 0.8732, 0.5608, 0.8732, 0.5658, 0.863, 0.5713, 0.8628, 0.5653, 0.8732, 0.5658, 0.8727, 0.5708, 0.8746, 0.5439, 0.8746, 0.5512, 0.8628, 0.5505, 0.8639, 0.5417, 0.8746, 0.5512, 0.8739, 0.5584, 0.863, 0.5593, 0.8628, 0.5505, 0.04073, 0.02009, 0.04282, 0.01116, 0.04408, 0.01266, 0.04322, 0.01997, 0.04362, 0.02879, 0.04073, 0.02009, 0.04322, 0.01997, 0.04474, 0.02718, 0.1632, 0.0726, 0.1685, 0.09647, 0.1598, 0.1019, 0.152, 0.09215, 0.1705, 0.1221, 0.157, 0.1218, 0.1598, 0.1019, 0.1685, 0.09647, 0.1385, 0.1136, 0.152, 0.09215, 0.1598, 0.1019, 0.157, 0.1218, 0.07105, 0.6911, 0.05343, 0.7252, 0.03715, 0.7166, 0.0572, 0.6817, 0.8394, 0.8531, 0.8327, 0.8189, 0.8524, 0.8159, 0.8571, 0.8499, 0.9596, 0.05462, 0.9415, 0.05857, 0.9433, 0.02704, 0.9597, 0.02292, 0.0572, 0.6817, 0.03715, 0.7166, 0.02032, 0.7086, 0.04286, 0.673, 0.4255, 0.2868, 0.405, 0.2408, 0.4234, 0.2383, 0.441, 0.2799, 0.9433, 0.02704, 0.9415, 0.05857, 0.9224, 0.05469, 0.9261, 0.02304, 0.8168, 0.8148, 0.8093, 0.7703, 0.8265, 0.7728, 0.8327, 0.8189, 0.441, 0.2799, 0.4234, 0.2383, 0.4438, 0.2336, 0.4583, 0.271, 0.05343, 0.7252, 0.03918, 0.7626, 0.0199, 0.7581, 0.03715, 0.7166, 0.8327, 0.8189, 0.8265, 0.7728, 0.8481, 0.7713, 0.8524, 0.8159, 0.9596, 0.09012, 0.94, 0.09253, 0.9415, 0.05857, 0.9596, 0.05462, 0.03715, 0.7166, 0.0199, 0.7581, 0.0, 0.7545, 0.02032, 0.7086, 0.568, 0.3851, 0.5744, 0.371, 0.5744, 0.371, 0.568, 0.3851, 0.9415, 0.05857, 0.94, 0.09253, 0.9191, 0.08997, 0.9224, 0.05469, 0.8093, 0.7703, 0.8091, 0.7084, 0.8265, 0.7086, 0.8265, 0.7728, 0.8605, 0.1712, 0.8402, 0.1714, 0.8402, 0.1714, 0.8605, 0.1712, 0.03918, 0.7626, 0.04133, 0.8121, 0.02144, 0.8137, 0.0199, 0.7581, 0.8265, 0.7728, 0.8265, 0.7086, 0.8485, 0.7092, 0.8481, 0.7713, 0.9591, 0.1398, 0.9392, 0.1398, 0.94, 0.09253, 0.9596, 0.09012, 0.0199, 0.7581, 0.02144, 0.8137, 0.0009168, 0.8163, 0.0, 0.7545, 0.4058, 0.1792, 0.4194, 0.117, 0.4367, 0.1266, 0.4248, 0.1828, 0.94, 0.09253, 0.9392, 0.1398, 0.9179, 0.1394, 0.9191, 0.08997, 0.8091, 0.7084, 0.8128, 0.6449, 0.8304, 0.6425, 0.8265, 0.7086, 0.4248, 0.1828, 0.4367, 0.1266, 0.4561, 0.1342, 0.4459, 0.1843, 0.04133, 0.8121, 0.05156, 0.8624, 0.03331, 0.8702, 0.02144, 0.8137, 0.8265, 0.7086, 0.8304, 0.6425, 0.8522, 0.6454, 0.8485, 0.7092, 0.9587, 0.1914, 0.9389, 0.1889, 0.9392, 0.1398, 0.9591, 0.1398, 0.02144, 0.8137, 0.03331, 0.8702, 0.01445, 0.8789, 0.0009168, 0.8163, 0.5048, 0.0242, 0.5657, 0.005434, 0.5688, 0.02617, 0.5138, 0.04279, 0.9392, 0.1398, 0.9389, 0.1889, 0.9176, 0.1907, 0.9179, 0.1394, 0.8667, 0.8289, 0.8633, 0.766, 0.8817, 0.7665, 0.8852, 0.8319, 0.5138, 0.04279, 0.5688, 0.02617, 0.5739, 0.04511, 0.5248, 0.05957, 0.1202, 0.9384, 0.1694, 0.9538, 0.1654, 0.973, 0.1104, 0.9554, 0.8852, 0.8319, 0.8817, 0.7665, 0.9036, 0.7656, 0.907, 0.8288, 0.9216, 0.4233, 0.9435, 0.4208, 0.9505, 0.4665, 0.929, 0.4713, 0.4527, 0.9167, 0.4528, 0.9104, 0.4528, 0.9104, 0.4527, 0.9167, 0.5657, 0.005434, 0.6294, 0.0, 0.6263, 0.02095, 0.5688, 0.02617, 0.9505, 0.4665, 0.9435, 0.4208, 0.9605, 0.4227, 0.9679, 0.4704, 0.8633, 0.766, 0.8628, 0.7018, 0.8812, 0.6998, 0.8817, 0.7665, 0.5688, 0.02617, 0.6263, 0.02095, 0.625, 0.04011, 0.5739, 0.04511, 0.1694, 0.9538, 0.2205, 0.9597, 0.2228, 0.9792, 0.1654, 0.973, 0.8817, 0.7665, 0.8812, 0.6998, 0.903, 0.7011, 0.9036, 0.7656, 0.9176, 0.3726, 0.9396, 0.3726, 0.9435, 0.4208, 0.9216, 0.4233, 0.1654, 0.973, 0.2228, 0.9792, 0.2248, 1.0, 0.161, 0.9934, 0.6294, 0.0, 0.6903, 0.0207, 0.6812, 0.03992, 0.6263, 0.02095, 0.9435, 0.4208, 0.9396, 0.3726, 0.9565, 0.3722, 0.9605, 0.4227, 0.8628, 0.7018, 0.8676, 0.6435, 0.8862, 0.6391, 0.8812, 0.6998, 0.6263, 0.02095, 0.6812, 0.03992, 0.6737, 0.05733, 0.625, 0.04011, 0.2205, 0.9597, 0.2693, 0.9432, 0.2776, 0.9611, 0.2228, 0.9792, 0.8812, 0.6998, 0.8862, 0.6391, 0.9079, 0.6425, 0.903, 0.7011, 0.9216, 0.3223, 0.9435, 0.3248, 0.9396, 0.3726, 0.9176, 0.3726, 0.2228, 0.9792, 0.2776, 0.9611, 0.2859, 0.9803, 0.2248, 1.0, 0.6903, 0.0207, 0.7456, 0.0537, 0.7313, 0.06943, 0.6812, 0.03992, 0.9396, 0.3726, 0.9435, 0.3248, 0.9605, 0.3223, 0.9565, 0.3722, 0.8676, 0.6435, 0.875, 0.5921, 0.8939, 0.5858, 0.8862, 0.6391, 0.6812, 0.03992, 0.7313, 0.06943, 0.7184, 0.08328, 0.6737, 0.05733, 0.03989, 0.07277, 0.03924, 0.07778, 0.03924, 0.07778, 0.03989, 0.07277, 0.8862, 0.6391, 0.8939, 0.5858, 0.9153, 0.5909, 0.9079, 0.6425, 0.929, 0.2753, 0.9505, 0.28, 0.9435, 0.3248, 0.9216, 0.3223, 0.2776, 0.9611, 0.3277, 0.9325, 0.3413, 0.9481, 0.2859, 0.9803, 0.7456, 0.0537, 0.7833, 0.106, 0.765, 0.1168, 0.7313, 0.06943, 0.9435, 0.3248, 0.9505, 0.28, 0.9679, 0.2755, 0.9605, 0.3223, 0.8876, 0.006668, 0.8845, 0.0531, 0.8636, 0.04818, 0.8668, 0.0, 0.7313, 0.06943, 0.765, 0.1168, 0.7481, 0.1256, 0.7184, 0.08328, 0.3141, 0.918, 0.3438, 0.8761, 0.3614, 0.8857, 0.3277, 0.9325, 0.8668, 0.0, 0.8636, 0.04818, 0.8432, 0.05255, 0.8463, 0.00591, 0.922, 0.7984, 0.9436, 0.7941, 0.9519, 0.8321, 0.9308, 0.8383, 0.3277, 0.9325, 0.3614, 0.8857, 0.3791, 0.8963, 0.3413, 0.9481, 0.4194, 0.117, 0.457, 0.06599, 0.4709, 0.08074, 0.4367, 0.1266, 0.8815, 0.1714, 0.8605, 0.1712, 0.8605, 0.1712, 0.8815, 0.1714, 0.8845, 0.0531, 0.8821, 0.1078, 0.8612, 0.1051, 0.8636, 0.04818, 0.765, 0.1168, 0.7886, 0.1697, 0.7695, 0.1726, 0.7481, 0.1256, 0.3438, 0.8761, 0.3652, 0.8294, 0.385, 0.8331, 0.3614, 0.8857, 0.8636, 0.04818, 0.8612, 0.1051, 0.8408, 0.1075, 0.8432, 0.05255, 0.9156, 0.7531, 0.9375, 0.7511, 0.9436, 0.7941, 0.922, 0.7984, 0.3614, 0.8857, 0.385, 0.8331, 0.405, 0.8377, 0.3791, 0.8963, 0.8091, 0.1648, 0.8091, 0.2286, 0.7883, 0.2273, 0.7886, 0.1697, 0.9436, 0.7941, 0.9375, 0.7511, 0.9555, 0.7533, 0.9619, 0.7984, 0.8821, 0.1078, 0.8815, 0.1714, 0.8605, 0.1712, 0.8612, 0.1051, 0.7886, 0.1697, 0.7883, 0.2273, 0.7688, 0.2238, 0.7695, 0.1726, 0.3652, 0.8294, 0.3645, 0.778, 0.3847, 0.7754, 0.385, 0.8331, 0.8612, 0.1051, 0.8605, 0.1712, 0.8402, 0.1714, 0.8408, 0.1075, 0.6294, 0.0, 0.6903, 0.0207, 0.6903, 0.0207, 0.6294, 0.0, 0.04322, 0.01997, 0.06097, 0.01917, 0.06097, 0.01917, 0.04322, 0.01997, 0.8091, 0.2286, 0.7956, 0.2908, 0.7763, 0.2835, 0.7883, 0.2273, 0.9375, 0.7511, 0.9372, 0.7019, 0.9552, 0.702, 0.9555, 0.7533, 0.8815, 0.1714, 0.8819, 0.2354, 0.8609, 0.2377, 0.8605, 0.1712, 0.7883, 0.2273, 0.7763, 0.2835, 0.7586, 0.2739, 0.7688, 0.2238, 0.3645, 0.778, 0.3543, 0.7276, 0.3729, 0.7189, 0.3847, 0.7754, 0.8605, 0.1712, 0.8609, 0.2377, 0.8406, 0.2357, 0.8402, 0.1714, 0.9177, 0.6501, 0.9395, 0.6531, 0.9372, 0.7019, 0.9153, 0.7014, 0.8815, 0.1714, 0.8821, 0.1078, 0.8821, 0.1078, 0.8815, 0.1714, 0.7956, 0.2908, 0.7355, 0.3649, 0.722, 0.3503, 0.7763, 0.2835, 0.9372, 0.7019, 0.9395, 0.6531, 0.9576, 0.6509, 0.9552, 0.702, 0.8819, 0.2354, 0.8853, 0.3182, 0.8645, 0.3237, 0.8609, 0.2377, 0.7763, 0.2835, 0.722, 0.3503, 0.7101, 0.3333, 0.7586, 0.2739, 0.3543, 0.7276, 0.3058, 0.6673, 0.3186, 0.6512, 0.3729, 0.7189, 0.8609, 0.2377, 0.8645, 0.3237, 0.8441, 0.3188, 0.8406, 0.2357, 0.9177, 0.6501, 0.9309, 0.5858, 0.952, 0.5919, 0.9395, 0.6531, 0.9396, 0.3726, 0.9435, 0.4208, 0.9435, 0.4208, 0.9396, 0.3726, 0.9395, 0.6531, 0.952, 0.5919, 0.9706, 0.587, 0.9576, 0.6509, 0.7355, 0.3649, 0.6869, 0.3928, 0.679, 0.3762, 0.722, 0.3503, 0.722, 0.3503, 0.679, 0.3762, 0.6727, 0.3571, 0.7101, 0.3333, 0.8853, 0.3182, 0.8876, 0.3534, 0.8679, 0.3601, 0.8645, 0.3237, 0.9332, 0.9814, 0.93, 0.9315, 0.9509, 0.9323, 0.955, 0.9805, 0.3058, 0.6673, 0.2683, 0.6427, 0.2756, 0.6245, 0.3186, 0.6512, 0.4528, 0.9104, 0.4533, 0.9037, 0.4533, 0.9037, 0.4528, 0.9104, 0.8807, 0.3627, 0.8807, 0.4033, 0.86, 0.4037, 0.859, 0.3654, 0.859, 0.3654, 0.86, 0.4037, 0.8422, 0.4005, 0.8402, 0.3601, 0.6869, 0.3928, 0.6413, 0.4005, 0.6367, 0.3845, 0.679, 0.3762, 0.6367, 0.3845, 0.6335, 0.3663, 0.6335, 0.3663, 0.6367, 0.3845, 0.9153, 0.9253, 0.9207, 0.8805, 0.9341, 0.8851, 0.93, 0.9315, 0.93, 0.9315, 0.9341, 0.8851, 0.953, 0.8867, 0.9509, 0.9323, 0.2683, 0.6427, 0.2289, 0.6325, 0.2329, 0.615, 0.2756, 0.6245, 0.2756, 0.6245, 0.2329, 0.615, 0.2367, 0.598, 0.2826, 0.6068, 0.9033, 0.0, 0.9176, 0.004059, 0.9176, 0.004059, 0.9033, 0.0, 0.86, 0.4037, 0.858, 0.4429, 0.8419, 0.441, 0.8422, 0.4005, 0.6413, 0.4005, 0.6084, 0.404, 0.6002, 0.3919, 0.6367, 0.3845, 0.6367, 0.3845, 0.6002, 0.3919, 0.5932, 0.3779, 0.6335, 0.3663, 0.9207, 0.8805, 0.9257, 0.8479, 0.9379, 0.8536, 0.9341, 0.8851, 0.9341, 0.8851, 0.9379, 0.8536, 0.955, 0.8536, 0.953, 0.8867, 0.2289, 0.6325, 0.188, 0.6198, 0.1957, 0.6065, 0.2329, 0.615, 0.2329, 0.615, 0.1957, 0.6065, 0.2032, 0.5936, 0.2367, 0.598, 0.8767, 0.4437, 0.8733, 0.4855, 0.8563, 0.4865, 0.858, 0.4429, 0.2228, 0.9792, 0.1654, 0.973, 0.1654, 0.973, 0.2228, 0.9792, 0.7833, 0.106, 0.8091, 0.1648, 0.7886, 0.1697, 0.765, 0.1168, 0.6002, 0.3919, 0.6084, 0.404, 0.5987, 0.4091, 0.5872, 0.4005, 0.5932, 0.3779, 0.6002, 0.3919, 0.5872, 0.4005, 0.577, 0.39, 0.9379, 0.8536, 0.9257, 0.8479, 0.9256, 0.8383, 0.9377, 0.8451, 0.955, 0.8536, 0.9379, 0.8536, 0.9377, 0.8451, 0.9539, 0.8438, 0.1957, 0.6065, 0.188, 0.6198, 0.1715, 0.6071, 0.1824, 0.5974, 0.2032, 0.5936, 0.1957, 0.6065, 0.1824, 0.5974, 0.1933, 0.5882, 0.8563, 0.4865, 0.8733, 0.4855, 0.8734, 0.5034, 0.8571, 0.5059, 0.8416, 0.4832, 0.8563, 0.4865, 0.8571, 0.5059, 0.8428, 0.5012, 0.1261, 0.004042, 0.08714, 0.007185, 0.08712, 0.003505, 0.1278, 0.001579, 0.533, 0.9735, 0.4952, 0.971, 0.4958, 0.9604, 0.5338, 0.9598, 0.1323, 0.026, 0.08837, 0.02768, 0.08775, 0.01736, 0.1265, 0.0122, 0.9872, 0.8729, 0.9874, 0.9136, 0.9859, 0.9136, 0.9633, 0.8688, 0.8596, 0.9219, 0.8445, 0.9235, 0.8394, 0.8888, 0.8619, 0.8819, 0.1265, 0.0122, 0.08775, 0.01736, 0.08714, 0.007185, 0.1261, 0.004042, 0.9859, 0.9136, 0.9859, 0.9406, 0.9687, 0.9408, 0.9657, 0.914, 0.1235, 0.03358, 0.08841, 0.03174, 0.08837, 0.02768, 0.1323, 0.026, 0.5355, 0.9205, 0.5533, 0.9237, 0.5537, 0.9438, 0.5403, 0.9419, 0.5533, 0.9237, 0.569, 0.9191, 0.5684, 0.9441, 0.5537, 0.9438, 0.5537, 0.9438, 0.5684, 0.9441, 0.5666, 0.9662, 0.551, 0.9616, 0.5403, 0.9419, 0.5537, 0.9438, 0.551, 0.9616, 0.5338, 0.9598, 0.8152, 0.5165, 0.839, 0.5178, 0.8393, 0.5403, 0.8162, 0.5417, 0.1694, 0.06985, 0.1632, 0.0726, 0.1638, 0.0478, 0.1682, 0.0473, 0.1682, 0.0473, 0.1638, 0.0478, 0.1643, 0.02905, 0.1677, 0.02772, 0.8162, 0.5417, 0.8393, 0.5403, 0.8395, 0.5598, 0.8149, 0.5639, 0.1632, 0.0726, 0.1475, 0.06731, 0.1502, 0.04736, 0.1638, 0.0478, 0.1475, 0.06731, 0.1285, 0.06907, 0.1352, 0.04711, 0.1502, 0.04736, 0.1502, 0.04736, 0.1352, 0.04711, 0.1323, 0.026, 0.1523, 0.0293, 0.1638, 0.0478, 0.1502, 0.04736, 0.1523, 0.0293, 0.1643, 0.02905, 0.1285, 0.06907, 0.1237, 0.06157, 0.1289, 0.04755, 0.1352, 0.04711, 0.8441, 0.547, 0.8611, 0.5417, 0.8628, 0.5628, 0.8436, 0.5607, 0.8436, 0.5607, 0.8628, 0.5628, 0.8628, 0.581, 0.8402, 0.5747, 0.1352, 0.04711, 0.1289, 0.04755, 0.1235, 0.03358, 0.1323, 0.026, 0.4898, 0.9223, 0.49, 0.9131, 0.5284, 0.9057, 0.5355, 0.9205, 0.08289, 0.08927, 0.08275, 0.08565, 0.1189, 0.09336, 0.1184, 0.09674, 0.9604, 0.1539, 0.974, 0.1548, 0.9739, 0.1909, 0.961, 0.1908, 0.08237, 0.07599, 0.082, 0.06633, 0.1285, 0.06907, 0.121, 0.084, 0.08275, 0.08565, 0.08237, 0.07599, 0.121, 0.084, 0.1189, 0.09336, 0.865, 0.9297, 0.8789, 0.9305, 0.8797, 0.9765, 0.8628, 0.9714, 0.469, 0.9194, 0.4691, 0.9116, 0.49, 0.9131, 0.4898, 0.9223, 0.082, 0.06633, 0.08185, 0.06271, 0.1237, 0.06157, 0.1285, 0.06907, 0.08714, 0.007185, 0.06051, 0.009079, 0.06034, 0.005294, 0.08712, 0.003505, 0.4952, 0.971, 0.4689, 0.9688, 0.4695, 0.9585, 0.4958, 0.9604, 0.08837, 0.02768, 0.06144, 0.02927, 0.06097, 0.01917, 0.08775, 0.01736, 0.8676, 0.5327, 0.8679, 0.506, 0.8716, 0.5059, 0.8716, 0.5328, 0.8608, 0.9483, 0.8478, 0.9498, 0.8445, 0.9235, 0.8596, 0.9219, 0.08775, 0.01736, 0.06097, 0.01917, 0.06051, 0.009079, 0.08714, 0.007185, 0.9859, 0.9406, 0.9748, 0.9572, 0.9714, 0.9586, 0.9687, 0.9408, 0.08841, 0.03174, 0.06161, 0.03305, 0.06144, 0.02927, 0.08837, 0.02768, 0.06051, 0.009079, 0.04408, 0.01266, 0.04282, 0.01116, 0.06034, 0.005294, 0.4689, 0.9688, 0.4515, 0.9673, 0.4531, 0.9601, 0.4695, 0.9585, 0.06144, 0.02927, 0.04474, 0.02718, 0.04322, 0.01997, 0.06097, 0.01917, 0.9873, 0.9404, 0.9855, 0.9584, 0.9748, 0.9572, 0.9859, 0.9406, 0.8619, 0.9652, 0.8511, 0.9679, 0.8478, 0.9498, 0.8608, 0.9483, 0.06097, 0.01917, 0.04322, 0.01997, 0.04408, 0.01266, 0.06051, 0.009079, 0.06161, 0.03305, 0.04362, 0.02879, 0.04474, 0.02718, 0.06144, 0.02927, 0.5747, 0.5505, 0.5687, 0.6864, 0.553, 0.6845, 0.5597, 0.5487, 0.1537, 0.4466, 0.1468, 0.3093, 0.1633, 0.3085, 0.1694, 0.4459, 0.8341, 0.1429, 0.8358, 0.2798, 0.8123, 0.2808, 0.8111, 0.1438, 0.891, 0.3464, 0.8911, 0.2089, 0.9158, 0.209, 0.9152, 0.3465, 0.1694, 0.4459, 0.1633, 0.3085, 0.1797, 0.3078, 0.1852, 0.4452, 0.1478, 0.4468, 0.1407, 0.3095, 0.1468, 0.3093, 0.1537, 0.4466, 0.5857, 0.6865, 0.579, 0.8407, 0.5622, 0.8417, 0.5687, 0.6864, 0.9657, 0.914, 0.9859, 0.9136, 0.9859, 0.9136, 0.9657, 0.914, 0.1797, 0.3078, 0.1729, 0.1519, 0.179, 0.1519, 0.1859, 0.3075, 0.8358, 0.2798, 0.8377, 0.4352, 0.8139, 0.4364, 0.8123, 0.2808, 0.1468, 0.3093, 0.1401, 0.1508, 0.1567, 0.1516, 0.1633, 0.3085, 0.1633, 0.3085, 0.1567, 0.1516, 0.1729, 0.1519, 0.1797, 0.3078, 0.8911, 0.2089, 0.8906, 0.05026, 0.9161, 0.05046, 0.9158, 0.209, 0.1407, 0.3095, 0.1339, 0.1512, 0.1401, 0.1508, 0.1468, 0.3093, 0.1189, 0.09336, 0.121, 0.084, 0.121, 0.084, 0.1189, 0.09336, 0.9714, 0.9586, 0.9687, 0.9408, 0.9687, 0.9408, 0.9714, 0.9586, 0.179, 0.1519, 0.1729, 0.1519, 0.1705, 0.1221, 0.1754, 0.1217, 0.8139, 0.4364, 0.8377, 0.4352, 0.8382, 0.4655, 0.8154, 0.4662, 0.1567, 0.1516, 0.1401, 0.1508, 0.1385, 0.1136, 0.157, 0.1218, 0.1729, 0.1519, 0.1567, 0.1516, 0.157, 0.1218, 0.1705, 0.1221, 0.9161, 0.05046, 0.8906, 0.05026, 0.8923, 0.01296, 0.9162, 0.02105, 0.1401, 0.1508, 0.1339, 0.1512, 0.1327, 0.1218, 0.1385, 0.1136, 0.4691, 0.9116, 0.4697, 0.9033, 0.4906, 0.9032, 0.49, 0.9131, 0.9627, 0.1328, 0.9747, 0.1336, 0.974, 0.1548, 0.9604, 0.1539, 0.0617, 0.08795, 0.06156, 0.08491, 0.08275, 0.08565, 0.08289, 0.08927, 0.06156, 0.08491, 0.06119, 0.07679, 0.08237, 0.07599, 0.08275, 0.08565, 0.06119, 0.07679, 0.06082, 0.06866, 0.082, 0.06633, 0.08237, 0.07599, 0.06082, 0.06866, 0.06068, 0.06562, 0.08185, 0.06271, 0.082, 0.06633, 0.867, 0.9084, 0.879, 0.9092, 0.8789, 0.9305, 0.865, 0.9297, 0.4527, 0.9167, 0.4528, 0.9104, 0.4691, 0.9116, 0.469, 0.9194, 0.4528, 0.9104, 0.4533, 0.9037, 0.4697, 0.9033, 0.4691, 0.9116, 0.9643, 0.1163, 0.9751, 0.1168, 0.9747, 0.1336, 0.9627, 0.1328, 0.04498, 0.0866, 0.04496, 0.08413, 0.06156, 0.08491, 0.0617, 0.08795, 0.04496, 0.08413, 0.04457, 0.07754, 0.06119, 0.07679, 0.06156, 0.08491, 0.04457, 0.07754, 0.04436, 0.07094, 0.06082, 0.06866, 0.06119, 0.07679, 0.04436, 0.07094, 0.04416, 0.06847, 0.06068, 0.06562, 0.06082, 0.06866, 0.8688, 0.8918, 0.8796, 0.8926, 0.879, 0.9092, 0.867, 0.9084, 0.49, 0.9131, 0.4906, 0.9032, 0.5266, 0.896, 0.5284, 0.9057, 0.4483, 0.9147, 0.4476, 0.9099, 0.4528, 0.9104, 0.4527, 0.9167, 0.4476, 0.9099, 0.4488, 0.9049, 0.4533, 0.9037, 0.4528, 0.9104, 0.965, 0.1115, 0.9748, 0.111, 0.9751, 0.1168, 0.9643, 0.1163, 0.03952, 0.08376, 0.04035, 0.0827, 0.04496, 0.08413, 0.04498, 0.0866, 0.04035, 0.0827, 0.03924, 0.07778, 0.04457, 0.07754, 0.04496, 0.08413, 0.03924, 0.07778, 0.03989, 0.07277, 0.04436, 0.07094, 0.04457, 0.07754, 0.03989, 0.07277, 0.03897, 0.07179, 0.04416, 0.06847, 0.04436, 0.07094, 0.8703, 0.8864, 0.8797, 0.888, 0.8796, 0.8926, 0.8688, 0.8918, 0.577, 0.39, 0.5872, 0.4005, 0.5813, 0.4167, 0.5686, 0.4102, 0.5872, 0.4005, 0.5987, 0.4091, 0.5952, 0.4214, 0.5813, 0.4167, 0.8091, 0.0008184, 0.8245, 0.003397, 0.8327, 0.01455, 0.8097, 0.01369, 0.8245, 0.003397, 0.8402, 0.0, 0.833, 0.0131, 0.8327, 0.01455, 0.1933, 0.5882, 0.1824, 0.5974, 0.1763, 0.5814, 0.1896, 0.5759, 0.1824, 0.5974, 0.1715, 0.6071, 0.1629, 0.5868, 0.1763, 0.5814, 0.9176, 0.5088, 0.9037, 0.5117, 0.9138, 0.4889, 0.9125, 0.4873, 0.9037, 0.5117, 0.8876, 0.5081, 0.89, 0.4869, 0.9138, 0.4889, 0.5952, 0.4214, 0.591, 0.5506, 0.5747, 0.5505, 0.5813, 0.4167, 0.5813, 0.4167, 0.5747, 0.5505, 0.5597, 0.5487, 0.5686, 0.4102, 0.1896, 0.5759, 0.1852, 0.4452, 0.1911, 0.4449, 0.1946, 0.5738, 0.8327, 0.01455, 0.8341, 0.1429, 0.8111, 0.1438, 0.8097, 0.01369, 0.1629, 0.5868, 0.1537, 0.4466, 0.1694, 0.4459, 0.1763, 0.5814, 0.1763, 0.5814, 0.1694, 0.4459, 0.1852, 0.4452, 0.1896, 0.5759, 0.89, 0.4869, 0.891, 0.3464, 0.9152, 0.3465, 0.9138, 0.4889, 0.1579, 0.5887, 0.1478, 0.4468, 0.1537, 0.4466, 0.1629, 0.5868, 0.591, 0.5506, 0.5857, 0.6865, 0.5687, 0.6864, 0.5747, 0.5505, 0.8128, 0.6449, 0.8233, 0.5903, 0.8413, 0.5858, 0.8304, 0.6425, 0.4367, 0.1266, 0.4709, 0.08074, 0.4869, 0.0936, 0.4561, 0.1342, 0.05156, 0.8624, 0.08233, 0.9037, 0.06752, 0.9167, 0.03331, 0.8702, 0.8304, 0.6425, 0.8413, 0.5858, 0.8628, 0.5906, 0.8522, 0.6454, 0.96, 0.2367, 0.9401, 0.2319, 0.9389, 0.1889, 0.9587, 0.1914, 0.03331, 0.8702, 0.06752, 0.9167, 0.05217, 0.9308, 0.01445, 0.8789, 0.457, 0.06599, 0.5048, 0.0242, 0.5138, 0.04279, 0.4709, 0.08074, 0.9389, 0.1889, 0.9401, 0.2319, 0.9188, 0.2357, 0.9176, 0.1907, 0.875, 0.8813, 0.8667, 0.8289, 0.8852, 0.8319, 0.8938, 0.8864, 0.4709, 0.08074, 0.5138, 0.04279, 0.5248, 0.05957, 0.4869, 0.0936, 0.08233, 0.9037, 0.1202, 0.9384, 0.1104, 0.9554, 0.06752, 0.9167, 0.8938, 0.8864, 0.8852, 0.8319, 0.907, 0.8288, 0.9153, 0.8815, 0.929, 0.4713, 0.9505, 0.4665, 0.9639, 0.4998, 0.943, 0.5064, 0.06752, 0.9167, 0.1104, 0.9554, 0.09999, 0.9736, 0.05217, 0.9308, 0.5453, 0.3902, 0.5086, 0.3731, 0.5148, 0.3607, 0.5508, 0.3774, 0.9401, 0.2319, 0.9418, 0.2698, 0.9207, 0.2753, 0.9188, 0.2357, 0.5836, 0.3781, 0.5807, 0.3896, 0.568, 0.3851, 0.5744, 0.371, 0.5807, 0.3896, 0.5744, 0.3986, 0.5626, 0.3973, 0.568, 0.3851, 0.568, 0.3851, 0.5626, 0.3973, 0.5453, 0.3902, 0.5508, 0.3774, 0.5744, 0.371, 0.568, 0.3851, 0.5508, 0.3774, 0.5577, 0.3628, 0.9874, 0.1077, 0.976, 0.1107, 0.9732, 0.09656, 0.9888, 0.09576, 0.976, 0.1107, 0.9665, 0.111, 0.962, 0.09999, 0.9732, 0.09656, 0.9732, 0.09656, 0.962, 0.09999, 0.9608, 0.08224, 0.9724, 0.07843, 0.9888, 0.09576, 0.9732, 0.09656, 0.9724, 0.07843, 0.9888, 0.07781, 0.1687, 0.5979, 0.1754, 0.6074, 0.1636, 0.6126, 0.1573, 0.5995, 0.1754, 0.6074, 0.178, 0.6189, 0.1692, 0.6262, 0.1636, 0.6126, 0.1636, 0.6126, 0.1692, 0.6262, 0.1525, 0.6344, 0.1464, 0.6202, 0.1573, 0.5995, 0.1636, 0.6126, 0.1464, 0.6202, 0.14, 0.6064, 0.8452, 0.5327, 0.857, 0.5321, 0.8581, 0.5417, 0.8426, 0.5395, 0.8246, 0.9722, 0.8128, 0.9705, 0.8103, 0.9627, 0.8258, 0.9638, 0.8258, 0.9638, 0.8103, 0.9627, 0.8096, 0.947, 0.8258, 0.948, 0.8389, 0.9592, 0.8258, 0.9638, 0.8258, 0.948, 0.8394, 0.9433, 0.9608, 0.08224, 0.96, 0.04381, 0.9717, 0.03972, 0.9724, 0.07843, 0.5508, 0.3774, 0.5148, 0.3607, 0.5223, 0.3466, 0.5577, 0.3628, 0.1525, 0.6344, 0.117, 0.6501, 0.1102, 0.6363, 0.1464, 0.6202, 0.9724, 0.07843, 0.9717, 0.03972, 0.988, 0.03935, 0.9888, 0.07781, 0.8091, 0.9133, 0.8253, 0.9145, 0.8258, 0.948, 0.8096, 0.947, 0.1464, 0.6202, 0.1102, 0.6363, 0.1031, 0.623, 0.14, 0.6064, 0.5086, 0.3731, 0.4725, 0.3522, 0.4819, 0.3421, 0.5148, 0.3607, 0.8258, 0.948, 0.8253, 0.9145, 0.839, 0.9096, 0.8394, 0.9433, 0.4248, 0.1828, 0.4459, 0.1843, 0.4459, 0.1843, 0.4248, 0.1828, 0.5148, 0.3607, 0.4819, 0.3421, 0.4929, 0.3302, 0.5223, 0.3466, 0.117, 0.6501, 0.0875, 0.6659, 0.0774, 0.6544, 0.1102, 0.6363, 0.9717, 0.03972, 0.9723, 0.0, 0.9888, 0.0008666, 0.988, 0.03935, 0.8091, 0.8855, 0.8255, 0.8879, 0.8253, 0.9145, 0.8091, 0.9133, 0.1102, 0.6363, 0.0774, 0.6544, 0.0669, 0.6433, 0.1031, 0.623, 0.8253, 0.9145, 0.8255, 0.8879, 0.8394, 0.8819, 0.839, 0.9096, 0.9633, 0.8688, 0.9859, 0.9136, 0.9657, 0.914, 0.9561, 0.8749, 0.1852, 0.4452, 0.1797, 0.3078, 0.1859, 0.3075, 0.1911, 0.4449, 0.833, 0.8768, 0.825, 0.8488, 0.8394, 0.8531, 0.8467, 0.8819, 0.1189, 0.09336, 0.121, 0.084, 0.1275, 0.09228, 0.1274, 0.1013, 0.03989, 0.07277, 0.03924, 0.07778, 0.03741, 0.07786, 0.03897, 0.07179, 0.405, 0.2408, 0.4058, 0.1792, 0.4248, 0.1828, 0.4234, 0.2383, 0.4234, 0.2383, 0.4248, 0.1828, 0.4459, 0.1843, 0.4438, 0.2336, 0.1104, 0.9554, 0.1654, 0.973, 0.161, 0.9934, 0.09999, 0.9736, 0.2693, 0.9432, 0.3141, 0.918, 0.3277, 0.9325, 0.2776, 0.9611, 0.9519, 0.8321, 0.9436, 0.7941, 0.9619, 0.7984, 0.9706, 0.8381, 0.9153, 0.7014, 0.9372, 0.7019, 0.9375, 0.7511, 0.9156, 0.7531, 0.385, 0.8331, 0.3847, 0.7754, 0.405, 0.7737, 0.405, 0.8377, 0.3847, 0.7754, 0.3729, 0.7189, 0.3914, 0.711, 0.405, 0.7737, 0.3729, 0.7189, 0.3186, 0.6512, 0.3313, 0.6357, 0.3914, 0.711, 0.3186, 0.6512, 0.2756, 0.6245, 0.2826, 0.6068, 0.3313, 0.6357, 0.679, 0.3762, 0.6367, 0.3845, 0.6335, 0.3663, 0.6727, 0.3571, 0.8807, 0.4033, 0.8767, 0.4437, 0.858, 0.4429, 0.86, 0.4037, 0.858, 0.4429, 0.8563, 0.4865, 0.8416, 0.4832, 0.8419, 0.441, 0.5687, 0.6864, 0.5622, 0.8417, 0.5463, 0.8413, 0.553, 0.6845, 0.5622, 0.8417, 0.579, 0.8407, 0.5768, 0.87, 0.5626, 0.871, 0.5463, 0.8413, 0.5622, 0.8417, 0.5626, 0.871, 0.5449, 0.8779, 0.96, 0.04381, 0.9604, 0.005561, 0.9723, 0.0, 0.9717, 0.03972, 0.2776, 0.9611, 0.2228, 0.9792, 0.2228, 0.9792, 0.2776, 0.9611, 0.553, 0.6845, 0.5687, 0.6864, 0.5687, 0.6864, 0.553, 0.6845, 0.4488, 0.9049, 0.4533, 0.9037, 0.4533, 0.9037, 0.4488, 0.9049, 0.121, 0.084, 0.1275, 0.09228, 0.1275, 0.09228, 0.121, 0.084, 0.1274, 0.1013, 0.1189, 0.09336, 0.1189, 0.09336, 0.1274, 0.1013, 0.04498, 0.0866, 0.04496, 0.08413, 0.04496, 0.08413, 0.04498, 0.0866, 0.3645, 0.778, 0.3847, 0.7754, 0.3847, 0.7754, 0.3645, 0.778, 0.04035, 0.0827, 0.04496, 0.08413, 0.04496, 0.08413, 0.04035, 0.0827, 0.818, 0.5783, 0.8398, 0.5755, 0.8398, 0.5755, 0.818, 0.5783, 0.9643, 0.1163, 0.9751, 0.1168, 0.9751, 0.1168, 0.9643, 0.1163, 0.9153, 0.7014, 0.9372, 0.7019, 0.9372, 0.7019, 0.9153, 0.7014, 0.04496, 0.08413, 0.06156, 0.08491, 0.06156, 0.08491, 0.04496, 0.08413, 0.858, 0.4429, 0.86, 0.4037, 0.86, 0.4037, 0.858, 0.4429, 0.9717, 0.03972, 0.96, 0.04381, 0.96, 0.04381, 0.9717, 0.03972, 0.3277, 0.9325, 0.2776, 0.9611, 0.2776, 0.9611, 0.3277, 0.9325, 0.9372, 0.7019, 0.9552, 0.702, 0.9552, 0.702, 0.9372, 0.7019, 0.1754, 0.6074, 0.1636, 0.6126, 0.1636, 0.6126, 0.1754, 0.6074, 0.2776, 0.9611, 0.2693, 0.9432, 0.2693, 0.9432, 0.2776, 0.9611, 0.8767, 0.4437, 0.858, 0.4429, 0.858, 0.4429, 0.8767, 0.4437, 0.1692, 0.6262, 0.1636, 0.6126, 0.1636, 0.6126, 0.1692, 0.6262, 0.8419, 0.441, 0.858, 0.4429, 0.858, 0.4429, 0.8419, 0.441, 0.8091, 0.2286, 0.7956, 0.2908, 0.7956, 0.2908, 0.8091, 0.2286, 0.833, 0.8768, 0.8467, 0.8819, 0.8467, 0.8819, 0.833, 0.8768, 0.1464, 0.6202, 0.1636, 0.6126, 0.1636, 0.6126, 0.1464, 0.6202, 0.5348, 0.8886, 0.5449, 0.8779, 0.5449, 0.8779, 0.5348, 0.8886, 0.8636, 0.04818, 0.8668, 0.0, 0.8668, 0.0, 0.8636, 0.04818, 0.7956, 0.2908, 0.7763, 0.2835, 0.7763, 0.2835, 0.7956, 0.2908, 0.5687, 0.6864, 0.5622, 0.8417, 0.5622, 0.8417, 0.5687, 0.6864, 0.04286, 0.673, 0.0669, 0.6433, 0.0669, 0.6433, 0.04286, 0.673, 0.1636, 0.6126, 0.1573, 0.5995, 0.1573, 0.5995, 0.1636, 0.6126, 0.03897, 0.07179, 0.04416, 0.06847, 0.04416, 0.06847, 0.03897, 0.07179, 0.1102, 0.6363, 0.1031, 0.623, 0.1031, 0.623, 0.1102, 0.6363, 0.8091, 0.7084, 0.8128, 0.6449, 0.8128, 0.6449, 0.8091, 0.7084, 0.5622, 0.8417, 0.579, 0.8407, 0.579, 0.8407, 0.5622, 0.8417, 0.7184, 0.08328, 0.6737, 0.05733, 0.6737, 0.05733, 0.7184, 0.08328, 0.8688, 0.8918, 0.8796, 0.8926, 0.8796, 0.8926, 0.8688, 0.8918, 0.8091, 0.9133, 0.8253, 0.9145, 0.8253, 0.9145, 0.8091, 0.9133, 0.9519, 0.8321, 0.9436, 0.7941, 0.9436, 0.7941, 0.9519, 0.8321, 0.8819, 0.2354, 0.8815, 0.1714, 0.8815, 0.1714, 0.8819, 0.2354, 0.6903, 0.0207, 0.7456, 0.0537, 0.7456, 0.0537, 0.6903, 0.0207, 0.569, 0.9191, 0.5684, 0.9441, 0.5684, 0.9441, 0.569, 0.9191, 0.04416, 0.06847, 0.06068, 0.06562, 0.06068, 0.06562, 0.04416, 0.06847, 0.7456, 0.0537, 0.7313, 0.06943, 0.7313, 0.06943, 0.7456, 0.0537, 0.5684, 0.9441, 0.5666, 0.9662, 0.5666, 0.9662, 0.5684, 0.9441, 0.7313, 0.06943, 0.7184, 0.08328, 0.7184, 0.08328, 0.7313, 0.06943, 0.569, 0.9191, 0.5533, 0.9237, 0.5533, 0.9237, 0.569, 0.9191, 0.03331, 0.8702, 0.01445, 0.8789, 0.01445, 0.8789, 0.03331, 0.8702, 0.1031, 0.623, 0.0669, 0.6433, 0.0669, 0.6433, 0.1031, 0.623, 0.9375, 0.7511, 0.9436, 0.7941, 0.9436, 0.7941, 0.9375, 0.7511, 0.0572, 0.6817, 0.04286, 0.673, 0.04286, 0.673, 0.0572, 0.6817, 0.553, 0.6845, 0.5597, 0.5487, 0.5597, 0.5487, 0.553, 0.6845, 0.1102, 0.6363, 0.1464, 0.6202, 0.1464, 0.6202, 0.1102, 0.6363, 0.1443, 0.08328, 0.1475, 0.06731, 0.1475, 0.06731, 0.1443, 0.08328, 0.8939, 0.5858, 0.9153, 0.5909, 0.9153, 0.5909, 0.8939, 0.5858, 0.839, 0.5178, 0.8152, 0.5165, 0.8152, 0.5165, 0.839, 0.5178, 0.8245, 0.003397, 0.8327, 0.01455, 0.8327, 0.01455, 0.8245, 0.003397, 0.03924, 0.07778, 0.03741, 0.07786, 0.03741, 0.07786, 0.03924, 0.07778, 0.9605, 0.3223, 0.9679, 0.2755, 0.9679, 0.2755, 0.9605, 0.3223, 0.188, 0.6198, 0.1957, 0.6065, 0.1957, 0.6065, 0.188, 0.6198, 0.1285, 0.06907, 0.1237, 0.06157, 0.1237, 0.06157, 0.1285, 0.06907, 0.385, 0.8331, 0.3847, 0.7754, 0.3847, 0.7754, 0.385, 0.8331, 0.3141, 0.918, 0.3277, 0.9325, 0.3277, 0.9325, 0.3141, 0.918, 0.9372, 0.7019, 0.9375, 0.7511, 0.9375, 0.7511, 0.9372, 0.7019, 0.04282, 0.01116, 0.04408, 0.01266, 0.04408, 0.01266, 0.04282, 0.01116, 0.9723, 0.0, 0.9717, 0.03972, 0.9717, 0.03972, 0.9723, 0.0, 0.1957, 0.6065, 0.2032, 0.5936, 0.2032, 0.5936, 0.1957, 0.6065, 0.1285, 0.06907, 0.1475, 0.06731, 0.1475, 0.06731, 0.1285, 0.06907, 0.9629, 0.8383, 0.9688, 0.8409, 0.9688, 0.8409, 0.9629, 0.8383, 0.8628, 0.5653, 0.863, 0.5713, 0.863, 0.5713, 0.8628, 0.5653, 0.929, 0.2753, 0.9505, 0.28, 0.9505, 0.28, 0.929, 0.2753, 0.858, 0.4429, 0.8563, 0.4865, 0.8563, 0.4865, 0.858, 0.4429, 0.5666, 0.9662, 0.5696, 0.9805, 0.5696, 0.9805, 0.5666, 0.9662, 0.8853, 0.3182, 0.8819, 0.2354, 0.8819, 0.2354, 0.8853, 0.3182, 0.9679, 0.2755, 0.9505, 0.28, 0.9505, 0.28, 0.9679, 0.2755, 0.03897, 0.07179, 0.03989, 0.07277, 0.03989, 0.07277, 0.03897, 0.07179, 0.3847, 0.7754, 0.3729, 0.7189, 0.3729, 0.7189, 0.3847, 0.7754, 0.8906, 0.05026, 0.9161, 0.05046, 0.9161, 0.05046, 0.8906, 0.05026, 0.4482, 0.3223, 0.4255, 0.2868, 0.4255, 0.2868, 0.4482, 0.3223, 0.8571, 0.5059, 0.8563, 0.4865, 0.8563, 0.4865, 0.8571, 0.5059, 0.8563, 0.4865, 0.8416, 0.4832, 0.8416, 0.4832, 0.8563, 0.4865, 0.1339, 0.1512, 0.1401, 0.1508, 0.1401, 0.1508, 0.1339, 0.1512, 0.8876, 0.3534, 0.8853, 0.3182, 0.8853, 0.3182, 0.8876, 0.3534, 0.825, 0.8488, 0.8168, 0.8148, 0.8168, 0.8148, 0.825, 0.8488, 0.8633, 0.766, 0.8667, 0.8289, 0.8667, 0.8289, 0.8633, 0.766, 0.8154, 0.4662, 0.8382, 0.4655, 0.8382, 0.4655, 0.8154, 0.4662, 0.04408, 0.01266, 0.04322, 0.01997, 0.04322, 0.01997, 0.04408, 0.01266, 0.09999, 0.9736, 0.1104, 0.9554, 0.1104, 0.9554, 0.09999, 0.9736, 0.5346, 0.8979, 0.5348, 0.8886, 0.5348, 0.8886, 0.5346, 0.8979, 0.3438, 0.8761, 0.3141, 0.918, 0.3141, 0.918, 0.3438, 0.8761, 0.04322, 0.01997, 0.04474, 0.02718, 0.04474, 0.02718, 0.04322, 0.01997, 0.3729, 0.7189, 0.3186, 0.6512, 0.3186, 0.6512, 0.3729, 0.7189, 0.5768, 0.87, 0.5626, 0.871, 0.5626, 0.871, 0.5768, 0.87, 0.3058, 0.6673, 0.3186, 0.6512, 0.3186, 0.6512, 0.3058, 0.6673, 0.5626, 0.871, 0.5449, 0.8779, 0.5449, 0.8779, 0.5626, 0.871, 0.1556, 0.01771, 0.1523, 0.0293, 0.1523, 0.0293, 0.1556, 0.01771, 0.1654, 0.973, 0.161, 0.9934, 0.161, 0.9934, 0.1654, 0.973, 0.457, 0.06599, 0.5048, 0.0242, 0.5048, 0.0242, 0.457, 0.06599, 0.9436, 0.7941, 0.9619, 0.7984, 0.9619, 0.7984, 0.9436, 0.7941, 0.6084, 0.404, 0.5987, 0.4091, 0.5987, 0.4091, 0.6084, 0.404, 0.865, 0.9297, 0.8789, 0.9305, 0.8789, 0.9305, 0.865, 0.9297, 0.4255, 0.2868, 0.405, 0.2408, 0.405, 0.2408, 0.4255, 0.2868, 0.952, 0.5919, 0.9706, 0.587, 0.9706, 0.587, 0.952, 0.5919, 0.8628, 0.9714, 0.865, 0.9297, 0.865, 0.9297, 0.8628, 0.9714, 0.4234, 0.2383, 0.405, 0.2408, 0.405, 0.2408, 0.4234, 0.2383, 0.8923, 0.01296, 0.8906, 0.05026, 0.8906, 0.05026, 0.8923, 0.01296, 0.9152, 0.3465, 0.891, 0.3464, 0.891, 0.3464, 0.9152, 0.3465, 0.4438, 0.2336, 0.4234, 0.2383, 0.4234, 0.2383, 0.4438, 0.2336, 0.1475, 0.06731, 0.1502, 0.04736, 0.1502, 0.04736, 0.1475, 0.06731, 0.8906, 0.05026, 0.8911, 0.2089, 0.8911, 0.2089, 0.8906, 0.05026, 0.1537, 0.4466, 0.1478, 0.4468, 0.1478, 0.4468, 0.1537, 0.4466, 0.7886, 0.1697, 0.7695, 0.1726, 0.7695, 0.1726, 0.7886, 0.1697, 0.6727, 0.3571, 0.679, 0.3762, 0.679, 0.3762, 0.6727, 0.3571, 0.9257, 0.8479, 0.9256, 0.8383, 0.9256, 0.8383, 0.9257, 0.8479, 0.1523, 0.0293, 0.1502, 0.04736, 0.1502, 0.04736, 0.1523, 0.0293, 0.8139, 0.4364, 0.8154, 0.4662, 0.8154, 0.4662, 0.8139, 0.4364, 0.9256, 0.8383, 0.9377, 0.8451, 0.9377, 0.8451, 0.9256, 0.8383, 0.4367, 0.1266, 0.4248, 0.1828, 0.4248, 0.1828, 0.4367, 0.1266, 0.6294, 0.0, 0.6263, 0.02095, 0.6263, 0.02095, 0.6294, 0.0, 0.9377, 0.8451, 0.9539, 0.8438, 0.9539, 0.8438, 0.9377, 0.8451, 0.1237, 0.06157, 0.1289, 0.04755, 0.1289, 0.04755, 0.1237, 0.06157, 0.188, 0.6198, 0.2289, 0.6325, 0.2289, 0.6325, 0.188, 0.6198, 0.03918, 0.7626, 0.0199, 0.7581, 0.0199, 0.7581, 0.03918, 0.7626, 0.3186, 0.6512, 0.2756, 0.6245, 0.2756, 0.6245, 0.3186, 0.6512, 0.9596, 0.09012, 0.94, 0.09253, 0.94, 0.09253, 0.9596, 0.09012, 0.405, 0.8377, 0.385, 0.8331, 0.385, 0.8331, 0.405, 0.8377, 0.06752, 0.9167, 0.03331, 0.8702, 0.03331, 0.8702, 0.06752, 0.9167, 0.8812, 0.6998, 0.903, 0.7011, 0.903, 0.7011, 0.8812, 0.6998, 0.2756, 0.6245, 0.2826, 0.6068, 0.2826, 0.6068, 0.2756, 0.6245, 0.94, 0.09253, 0.9191, 0.08997, 0.9191, 0.08997, 0.94, 0.09253, 0.9375, 0.7511, 0.9156, 0.7531, 0.9156, 0.7531, 0.9375, 0.7511, 0.9687, 0.9408, 0.9657, 0.914, 0.9657, 0.914, 0.9687, 0.9408, 0.86, 0.4037, 0.859, 0.3654, 0.859, 0.3654, 0.86, 0.4037, 0.8734, 0.5034, 0.8571, 0.5059, 0.8571, 0.5059, 0.8734, 0.5034, 0.9591, 0.1398, 0.9596, 0.09012, 0.9596, 0.09012, 0.9591, 0.1398, 0.1104, 0.9554, 0.1654, 0.973, 0.1654, 0.973, 0.1104, 0.9554, 0.1403, 0.008285, 0.1265, 0.0122, 0.1265, 0.0122, 0.1403, 0.008285, 0.86, 0.4037, 0.8807, 0.4033, 0.8807, 0.4033, 0.86, 0.4037, 0.8481, 0.7713, 0.8485, 0.7092, 0.8485, 0.7092, 0.8481, 0.7713, 0.7695, 0.1726, 0.7688, 0.2238, 0.7688, 0.2238, 0.7695, 0.1726, 0.06068, 0.06562, 0.08185, 0.06271, 0.08185, 0.06271, 0.06068, 0.06562, 0.4058, 0.1792, 0.4248, 0.1828, 0.4248, 0.1828, 0.4058, 0.1792, 0.6263, 0.02095, 0.5688, 0.02617, 0.5688, 0.02617, 0.6263, 0.02095, 0.1104, 0.9554, 0.06752, 0.9167, 0.06752, 0.9167, 0.1104, 0.9554, 0.1274, 0.1013, 0.1269, 0.1053, 0.1269, 0.1053, 0.1274, 0.1013, 0.679, 0.3762, 0.6367, 0.3845, 0.6367, 0.3845, 0.679, 0.3762, 0.121, 0.084, 0.1285, 0.06907, 0.1285, 0.06907, 0.121, 0.084, 0.9859, 0.9136, 0.9633, 0.8688, 0.9633, 0.8688, 0.9859, 0.9136])
me_plane.update()

# ---- objects
ob_plane = bpy.data.objects.new('Plane', me_plane)

# ---- transforms, parenting, visibility, modifiers, constraints
ob_plane.location = (0.0, 0.0, 0.0)
ob_plane.scale = (0.2627, 0.2627, 0.2627)

# ---- collection membership
col_collection.objects.link(ob_plane)

# ---- scene / render settings (as saved in the file)
scene.frame_start = 1; scene.frame_end = 250; scene.frame_set(1)
scene.render.engine = 'BLENDER_EEVEE_NEXT'
scene.cycles.sampling_pattern = 'TABULATED_SOBOL'
scene.cycles.use_light_tree = False
scene.view_settings.view_transform = 'Filmic'
bpy.context.view_layer.update()

# ---- added for rendering (the .blend has no active camera and no usable light): camera, sun
cam_auto = bpy.data.cameras.new('AutoCamera')
cam_auto.lens = 50.0
cam_auto.sensor_width = 36.0
cam_auto.clip_end = 1000.0
ob_auto_camera = bpy.data.objects.new('AutoCamera', cam_auto)
scene.collection.objects.link(ob_auto_camera)
ob_auto_camera.location = (0.837846, -1.11597, 0.663143)
ob_auto_camera.rotation_euler = (1.09748, -7.21219e-08, 0.694738)
scene.camera = ob_auto_camera
light_auto_sun = bpy.data.lights.new('AutoSun', 'SUN')
light_auto_sun.energy = 3.0
light_auto_sun.angle = 0.0523599
ob_auto_sun = bpy.data.objects.new('AutoSun', light_auto_sun)
scene.collection.objects.link(ob_auto_sun)
ob_auto_sun.rotation_euler = (0.872665, 0.174533, 0.523599)
bpy.context.view_layer.update()
